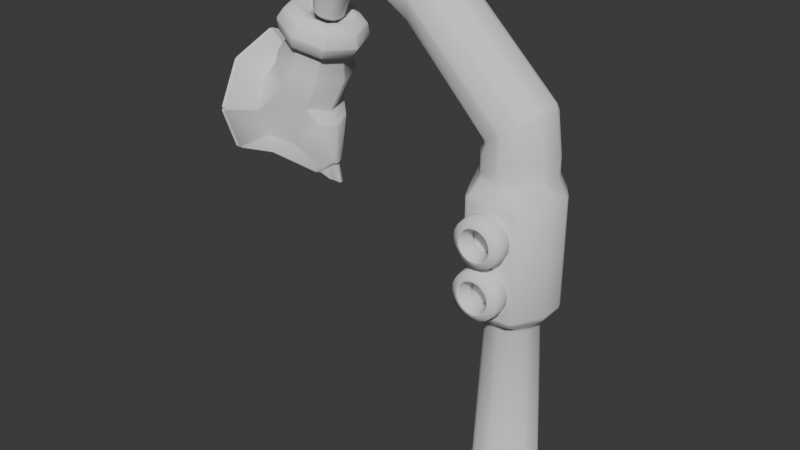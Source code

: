 # Source: FinalPlant.blend  (saved by Blender 4.4.32; exported with 4.5.12 LTS)
import bpy
from mathutils import Matrix  # noqa: F401  (used for matrix-valued properties, if any)

bpy.ops.wm.read_factory_settings(use_empty=True)
scene = bpy.context.scene
scene.name = 'Scene'

# ---- collections
col_collection = bpy.data.collections.new('Collection'); scene.collection.children.link(col_collection)

# ---- world
world_world = bpy.data.worlds.new('World'); scene.world = world_world
world_world.use_nodes = True; world_world.node_tree.nodes.clear()
_N = world_world.node_tree.nodes; _L = world_world.node_tree.links
n0 = _N.new('ShaderNodeOutputWorld'); n0.name = 'World Output'; n0.location = (300, 300)
n1 = _N.new('ShaderNodeBackground'); n1.name = 'Background'; n1.location = (10, 300)
n1.inputs[0].default_value = (0.05088, 0.05088, 0.05088, 1.0)
_L.new(n1.outputs[0], n0.inputs[0])
n0.is_active_output = True
world_world.color = (0.05088, 0.05088, 0.05088)
world_world.sun_shadow_jitter_overblur = 0.0

# ---- meshes
me_torus = bpy.data.meshes.new('Torus')
me_torus.from_pydata([(1.164, 1.048, 4.907), (1.128, 1.26, 4.907), (0.9614, 1.321, 4.907), (0.868, 1.048, 4.907), (0.9614, 0.7743, 4.907), (1.128, 0.8359, 4.907), (1.137, 1.048, 4.738), (1.103, 1.26, 4.749), (0.9444, 1.321, 4.8), (0.8556, 1.048, 4.829), (0.9444, 0.7743, 4.8), (1.103, 0.8359, 4.749), (1.059, 1.048, 4.585), (1.03, 1.26, 4.606), (0.8953, 1.321, 4.704), (0.8197, 1.048, 4.759), (0.8953, 0.7743, 4.704), (1.03, 0.8359, 4.606), (0.9375, 1.048, 4.464), (0.9166, 1.26, 4.492), (0.8187, 1.321, 4.627), (0.7638, 1.048, 4.703), (0.8187, 0.7743, 4.627), (0.9166, 0.8359, 4.492), (0.7846, 1.048, 4.386), (0.7737, 1.26, 4.42), (0.7222, 1.321, 4.578), (0.6933, 1.048, 4.667), (0.7222, 0.7743, 4.578), (0.7737, 0.8359, 4.42), (0.6152, 1.048, 4.359), (0.6152, 1.26, 4.394), (0.6152, 1.321, 4.561), (0.6152, 1.048, 4.655), (0.6152, 0.7743, 4.561), (0.6152, 0.8359, 4.394), (0.4457, 1.048, 4.386), (0.4567, 1.26, 4.42), (0.5082, 1.321, 4.578), (0.5371, 1.048, 4.667), (0.5082, 0.7743, 4.578), (0.4567, 0.8359, 4.42), (0.2929, 1.048, 4.464), (0.3137, 1.26, 4.492), (0.4117, 1.321, 4.627), (0.4666, 1.048, 4.703), (0.4117, 0.7743, 4.627), (0.3137, 0.8359, 4.492), (0.1716, 1.048, 4.585), (0.2003, 1.26, 4.606), (0.3351, 1.321, 4.704), (0.4107, 1.048, 4.759), (0.3351, 0.7743, 4.704), (0.2003, 0.8359, 4.606), (0.09368, 1.048, 4.738), (0.1274, 1.26, 4.749), (0.2859, 1.321, 4.8), (0.3748, 1.048, 4.829), (0.2859, 0.7743, 4.8), (0.1274, 0.8359, 4.749), (0.06684, 1.048, 4.907), (0.1023, 1.26, 4.907), (0.269, 1.321, 4.907), (0.3624, 1.048, 4.907), (0.269, 0.7743, 4.907), (0.1023, 0.8359, 4.907), (0.09368, 1.048, 5.077), (0.1274, 1.26, 5.066), (0.2859, 1.321, 5.014), (0.3748, 1.048, 4.985), (0.2859, 0.7743, 5.014), (0.1274, 0.8359, 5.066), (0.1716, 1.048, 5.23), (0.2003, 1.26, 5.209), (0.3351, 1.321, 5.111), (0.4107, 1.048, 5.056), (0.3351, 0.7743, 5.111), (0.2003, 0.8359, 5.209), (0.2929, 1.048, 5.351), (0.3137, 1.26, 5.322), (0.4117, 1.321, 5.187), (0.4666, 1.048, 5.112), (0.4117, 0.7743, 5.187), (0.3137, 0.8359, 5.322), (0.4457, 1.048, 5.429), (0.4567, 1.26, 5.395), (0.5082, 1.321, 5.237), (0.5371, 1.048, 5.148), (0.5082, 0.7743, 5.237), (0.4567, 0.8359, 5.395), (0.6152, 1.048, 5.456), (0.6152, 1.26, 5.42), (0.6152, 1.321, 5.254), (0.6152, 1.048, 5.16), (0.6152, 0.7743, 5.254), (0.6152, 0.8359, 5.42), (0.7846, 1.048, 5.429), (0.7737, 1.26, 5.395), (0.7222, 1.321, 5.237), (0.6933, 1.048, 5.148), (0.7222, 0.7743, 5.237), (0.7737, 0.8359, 5.395), (0.9375, 1.048, 5.351), (0.9166, 1.26, 5.322), (0.8187, 1.321, 5.187), (0.7638, 1.048, 5.112), (0.8187, 0.7743, 5.187), (0.9166, 0.8359, 5.322), (1.059, 1.048, 5.23), (1.03, 1.26, 5.209), (0.8953, 1.321, 5.111), (0.8197, 1.048, 5.056), (0.8953, 0.7743, 5.111), (1.03, 0.8359, 5.209), (1.137, 1.048, 5.077), (1.103, 1.26, 5.066), (0.9444, 1.321, 5.014), (0.8556, 1.048, 4.985), (0.9444, 0.7743, 5.014), (1.103, 0.8359, 5.066), (0.9935, 0.7861, 4.907), (0.975, 0.7861, 4.79), (0.9212, 0.7861, 4.685), (0.8376, 0.7861, 4.601), (0.7321, 0.7861, 4.548), (0.6152, 0.7861, 4.529), (0.4983, 0.7861, 4.548), (0.3928, 0.7861, 4.601), (0.3091, 0.7861, 4.685), (0.2554, 0.7861, 4.79), (0.2369, 0.7861, 4.907), (0.2554, 0.7861, 5.024), (0.3091, 0.7861, 5.13), (0.3928, 0.7861, 5.213), (0.4983, 0.7861, 5.267), (0.6152, 0.7861, 5.286), (0.7321, 0.7861, 5.267), (0.8376, 0.7861, 5.213), (0.9212, 0.7861, 5.13), (0.975, 0.7861, 5.024), (0.9491, 0.8104, 4.907), (0.9327, 0.8104, 4.804), (0.8853, 0.8104, 4.711), (0.8114, 0.8104, 4.637), (0.7184, 0.8104, 4.59), (0.6152, 0.8104, 4.573), (0.512, 0.8104, 4.59), (0.4189, 0.8104, 4.637), (0.3451, 0.8104, 4.711), (0.2977, 0.8104, 4.804), (0.2813, 0.8104, 4.907), (0.2977, 0.8104, 5.01), (0.3451, 0.8104, 5.104), (0.4189, 0.8104, 5.177), (0.512, 0.8104, 5.225), (0.6152, 0.8104, 5.241), (0.7184, 0.8104, 5.225), (0.8114, 0.8104, 5.177), (0.8853, 0.8104, 5.104), (0.9327, 0.8104, 5.01)], [], [(6, 1, 0), (1, 7, 8, 2), (2, 8, 9, 3), (140, 141, 10, 4), (120, 121, 11, 5), (11, 0, 5), (12, 7, 6), (7, 13, 14, 8), (8, 14, 15, 9), (141, 142, 16, 10), (121, 122, 17, 11), (17, 6, 11), (18, 13, 12), (13, 19, 20, 14), (14, 20, 21, 15), (142, 143, 22, 16), (122, 123, 23, 17), (23, 12, 17), (18, 25, 19), (19, 25, 26, 20), (20, 26, 27, 21), (143, 144, 28, 22), (123, 124, 29, 23), (29, 18, 23), (30, 25, 24), (25, 31, 32, 26), (26, 32, 33, 27), (144, 145, 34, 28), (124, 125, 35, 29), (35, 24, 29), (36, 31, 30), (31, 37, 38, 32), (32, 38, 39, 33), (145, 146, 40, 34), (125, 126, 41, 35), (41, 30, 35), (36, 43, 37), (37, 43, 44, 38), (38, 44, 45, 39), (146, 147, 46, 40), (126, 127, 47, 41), (47, 36, 41), (42, 49, 43), (43, 49, 50, 44), (44, 50, 51, 45), (147, 148, 52, 46), (127, 128, 53, 47), (53, 42, 47), (54, 49, 48), (49, 55, 56, 50), (50, 56, 57, 51), (148, 149, 58, 52), (128, 129, 59, 53), (59, 48, 53), (60, 55, 54), (55, 61, 62, 56), (56, 62, 63, 57), (149, 150, 64, 58), (129, 130, 65, 59), (65, 54, 59), (66, 61, 60), (61, 67, 68, 62), (62, 68, 69, 63), (150, 151, 70, 64), (130, 131, 71, 65), (71, 60, 65), (72, 67, 66), (67, 73, 74, 68), (68, 74, 75, 69), (151, 152, 76, 70), (131, 132, 77, 71), (77, 66, 71), (78, 73, 72), (73, 79, 80, 74), (74, 80, 81, 75), (152, 153, 82, 76), (132, 133, 83, 77), (77, 78, 72), (84, 79, 78), (79, 85, 86, 80), (80, 86, 87, 81), (153, 154, 88, 82), (133, 134, 89, 83), (83, 84, 78), (90, 85, 84), (85, 91, 92, 86), (86, 92, 93, 87), (154, 155, 94, 88), (134, 135, 95, 89), (95, 84, 89), (96, 91, 90), (91, 97, 98, 92), (92, 98, 99, 93), (155, 156, 100, 94), (135, 136, 101, 95), (101, 90, 95), (102, 97, 96), (97, 103, 104, 98), (98, 104, 105, 99), (156, 157, 106, 100), (136, 137, 107, 101), (107, 96, 101), (108, 103, 102), (103, 109, 110, 104), (104, 110, 111, 105), (157, 158, 112, 106), (137, 138, 113, 107), (113, 102, 107), (114, 109, 108), (109, 115, 116, 110), (110, 116, 117, 111), (158, 159, 118, 112), (138, 139, 119, 113), (119, 108, 113), (0, 115, 114), (115, 1, 2, 116), (116, 2, 3, 117), (159, 140, 4, 118), (139, 120, 5, 119), (119, 0, 114), (6, 7, 1), (11, 6, 0), (12, 13, 7), (17, 12, 6), (18, 19, 13), (23, 18, 12), (18, 24, 25), (29, 24, 18), (30, 31, 25), (35, 30, 24), (36, 37, 31), (41, 36, 30), (36, 42, 43), (47, 42, 36), (42, 48, 49), (53, 48, 42), (54, 55, 49), (59, 54, 48), (60, 61, 55), (65, 60, 54), (66, 67, 61), (71, 66, 60), (72, 73, 67), (77, 72, 66), (78, 79, 73), (77, 83, 78), (84, 85, 79), (83, 89, 84), (90, 91, 85), (95, 90, 84), (96, 97, 91), (101, 96, 90), (102, 103, 97), (107, 102, 96), (108, 109, 103), (113, 108, 102), (114, 115, 109), (119, 114, 108), (0, 1, 115), (119, 5, 0), (118, 4, 120, 139), (112, 118, 139, 138), (106, 112, 138, 137), (100, 106, 137, 136), (94, 100, 136, 135), (88, 94, 135, 134), (82, 88, 134, 133), (76, 82, 133, 132), (70, 76, 132, 131), (64, 70, 131, 130), (58, 64, 130, 129), (52, 58, 129, 128), (46, 52, 128, 127), (40, 46, 127, 126), (34, 40, 126, 125), (28, 34, 125, 124), (22, 28, 124, 123), (16, 22, 123, 122), (10, 16, 122, 121), (4, 10, 121, 120), (117, 3, 140, 159), (111, 117, 159, 158), (105, 111, 158, 157), (99, 105, 157, 156), (93, 99, 156, 155), (87, 93, 155, 154), (81, 87, 154, 153), (75, 81, 153, 152), (69, 75, 152, 151), (63, 69, 151, 150), (57, 63, 150, 149), (51, 57, 149, 148), (45, 51, 148, 147), (39, 45, 147, 146), (33, 39, 146, 145), (27, 33, 145, 144), (21, 27, 144, 143), (15, 21, 143, 142), (9, 15, 142, 141), (3, 9, 141, 140)])
me_torus.polygons.foreach_set('use_smooth', [True] * 200)
_uv = me_torus.uv_layers.new(name='UVMap')
_uv.uv.foreach_set('vector', [0.6, 0.5, 0.55, 0.6667, 0.55, 0.5, 0.55, 0.6667, 0.6, 0.6667, 0.6, 0.8333, 0.55, 0.8333, 0.55, 0.8333, 0.6, 0.8333, 0.6, 1.0, 0.55, 1.0, 0.55, 0.1447, 0.6, 0.1447, 0.6, 0.1667, 0.55, 0.1667, 0.55, 0.1988, 0.6, 0.1988, 0.6, 0.3333, 0.55, 0.3333, 0.6, 0.3333, 0.55, 0.5, 0.55, 0.3333, 0.65, 0.5, 0.6, 0.6667, 0.6, 0.5, 0.6, 0.6667, 0.65, 0.6667, 0.65, 0.8333, 0.6, 0.8333, 0.6, 0.8333, 0.65, 0.8333, 0.65, 1.0, 0.6, 1.0, 0.6, 0.1447, 0.65, 0.1447, 0.65, 0.1667, 0.6, 0.1667, 0.6, 0.1988, 0.65, 0.1988, 0.65, 0.3333, 0.6, 0.3333, 0.65, 0.3333, 0.6, 0.5, 0.6, 0.3333, 0.7, 0.5, 0.65, 0.6667, 0.65, 0.5, 0.65, 0.6667, 0.7, 0.6667, 0.7, 0.8333, 0.65, 0.8333, 0.65, 0.8333, 0.7, 0.8333, 0.7, 1.0, 0.65, 1.0, 0.65, 0.1447, 0.7, 0.1447, 0.7, 0.1667, 0.65, 0.1667, 0.65, 0.1988, 0.7, 0.1988, 0.7, 0.3333, 0.65, 0.3333, 0.7, 0.3333, 0.65, 0.5, 0.65, 0.3333, 0.7, 0.5, 0.75, 0.6667, 0.7, 0.6667, 0.7, 0.6667, 0.75, 0.6667, 0.75, 0.8333, 0.7, 0.8333, 0.7, 0.8333, 0.75, 0.8333, 0.75, 1.0, 0.7, 1.0, 0.7, 0.1447, 0.75, 0.1447, 0.75, 0.1667, 0.7, 0.1667, 0.7, 0.1988, 0.75, 0.1988, 0.75, 0.3333, 0.7, 0.3333, 0.75, 0.3333, 0.7, 0.5, 0.7, 0.3333, 0.8, 0.5, 0.75, 0.6667, 0.75, 0.5, 0.75, 0.6667, 0.8, 0.6667, 0.8, 0.8333, 0.75, 0.8333, 0.75, 0.8333, 0.8, 0.8333, 0.8, 1.0, 0.75, 1.0, 0.75, 0.1447, 0.8, 0.1447, 0.8, 0.1667, 0.75, 0.1667, 0.75, 0.1988, 0.8, 0.1988, 0.8, 0.3333, 0.75, 0.3333, 0.8, 0.3333, 0.75, 0.5, 0.75, 0.3333, 0.85, 0.5, 0.8, 0.6667, 0.8, 0.5, 0.8, 0.6667, 0.85, 0.6667, 0.85, 0.8333, 0.8, 0.8333, 0.8, 0.8333, 0.85, 0.8333, 0.85, 1.0, 0.8, 1.0, 0.8, 0.1447, 0.85, 0.1447, 0.85, 0.1667, 0.8, 0.1667, 0.8, 0.1988, 0.85, 0.1988, 0.85, 0.3333, 0.8, 0.3333, 0.85, 0.3333, 0.8, 0.5, 0.8, 0.3333, 0.85, 0.5, 0.9, 0.6667, 0.85, 0.6667, 0.85, 0.6667, 0.9, 0.6667, 0.9, 0.8333, 0.85, 0.8333, 0.85, 0.8333, 0.9, 0.8333, 0.9, 1.0, 0.85, 1.0, 0.85, 0.1447, 0.9, 0.1447, 0.9, 0.1667, 0.85, 0.1667, 0.85, 0.1988, 0.9, 0.1988, 0.9, 0.3333, 0.85, 0.3333, 0.9, 0.3333, 0.85, 0.5, 0.85, 0.3333, 0.9, 0.5, 0.95, 0.6667, 0.9, 0.6667, 0.9, 0.6667, 0.95, 0.6667, 0.95, 0.8333, 0.9, 0.8333, 0.9, 0.8333, 0.95, 0.8333, 0.95, 1.0, 0.9, 1.0, 0.9, 0.1447, 0.95, 0.1447, 0.95, 0.1667, 0.9, 0.1667, 0.9, 0.1988, 0.95, 0.1988, 0.95, 0.3333, 0.9, 0.3333, 0.95, 0.3333, 0.9, 0.5, 0.9, 0.3333, 1.0, 0.5, 0.95, 0.6667, 0.95, 0.5, 0.95, 0.6667, 1.0, 0.6667, 1.0, 0.8333, 0.95, 0.8333, 0.95, 0.8333, 1.0, 0.8333, 1.0, 1.0, 0.95, 1.0, 0.95, 0.1447, 1.0, 0.1447, 1.0, 0.1667, 0.95, 0.1667, 0.95, 0.1988, 1.0, 0.1988, 1.0, 0.3333, 0.95, 0.3333, 1.0, 0.3333, 0.95, 0.5, 0.95, 0.3333, 0.05, 0.5, 2.22e-16, 0.6667, 2.22e-16, 0.5, 2.22e-16, 0.6667, 0.05, 0.6667, 0.05, 0.8333, 2.22e-16, 0.8333, 2.22e-16, 0.8333, 0.05, 0.8333, 0.05, 1.0, 2.22e-16, 1.0, 2.22e-16, 0.1447, 0.05, 0.1447, 0.05, 0.1667, 2.22e-16, 0.1667, 2.22e-16, 0.1988, 0.05, 0.1988, 0.05, 0.3333, 2.22e-16, 0.3333, 0.05, 0.3333, 2.22e-16, 0.5, 2.22e-16, 0.3333, 0.1, 0.5, 0.05, 0.6667, 0.05, 0.5, 0.05, 0.6667, 0.1, 0.6667, 0.1, 0.8333, 0.05, 0.8333, 0.05, 0.8333, 0.1, 0.8333, 0.1, 1.0, 0.05, 1.0, 0.05, 0.1447, 0.1, 0.1447, 0.1, 0.1667, 0.05, 0.1667, 0.05, 0.1988, 0.1, 0.1988, 0.1, 0.3333, 0.05, 0.3333, 0.1, 0.3333, 0.05, 0.5, 0.05, 0.3333, 0.15, 0.5, 0.1, 0.6667, 0.1, 0.5, 0.1, 0.6667, 0.15, 0.6667, 0.15, 0.8333, 0.1, 0.8333, 0.1, 0.8333, 0.15, 0.8333, 0.15, 1.0, 0.1, 1.0, 0.1, 0.1447, 0.15, 0.1447, 0.15, 0.1667, 0.1, 0.1667, 0.1, 0.1988, 0.15, 0.1988, 0.15, 0.3333, 0.1, 0.3333, 0.15, 0.3333, 0.1, 0.5, 0.1, 0.3333, 0.2, 0.5, 0.15, 0.6667, 0.15, 0.5, 0.15, 0.6667, 0.2, 0.6667, 0.2, 0.8333, 0.15, 0.8333, 0.15, 0.8333, 0.2, 0.8333, 0.2, 1.0, 0.15, 1.0, 0.15, 0.1447, 0.2, 0.1447, 0.2, 0.1667, 0.15, 0.1667, 0.15, 0.1988, 0.2, 0.1988, 0.2, 0.3333, 0.15, 0.3333, 0.15, 0.3333, 0.2, 0.5, 0.15, 0.5, 0.25, 0.5, 0.2, 0.6667, 0.2, 0.5, 0.2, 0.6667, 0.25, 0.6667, 0.25, 0.8333, 0.2, 0.8333, 0.2, 0.8333, 0.25, 0.8333, 0.25, 1.0, 0.2, 1.0, 0.2, 0.1447, 0.25, 0.1447, 0.25, 0.1667, 0.2, 0.1667, 0.2, 0.1988, 0.25, 0.1988, 0.25, 0.3333, 0.2, 0.3333, 0.2, 0.3333, 0.25, 0.5, 0.2, 0.5, 0.3, 0.5, 0.25, 0.6667, 0.25, 0.5, 0.25, 0.6667, 0.3, 0.6667, 0.3, 0.8333, 0.25, 0.8333, 0.25, 0.8333, 0.3, 0.8333, 0.3, 1.0, 0.25, 1.0, 0.25, 0.1447, 0.3, 0.1447, 0.3, 0.1667, 0.25, 0.1667, 0.25, 0.1988, 0.3, 0.1988, 0.3, 0.3333, 0.25, 0.3333, 0.3, 0.3333, 0.25, 0.5, 0.25, 0.3333, 0.35, 0.5, 0.3, 0.6667, 0.3, 0.5, 0.3, 0.6667, 0.35, 0.6667, 0.35, 0.8333, 0.3, 0.8333, 0.3, 0.8333, 0.35, 0.8333, 0.35, 1.0, 0.3, 1.0, 0.3, 0.1447, 0.35, 0.1447, 0.35, 0.1667, 0.3, 0.1667, 0.3, 0.1988, 0.35, 0.1988, 0.35, 0.3333, 0.3, 0.3333, 0.35, 0.3333, 0.3, 0.5, 0.3, 0.3333, 0.4, 0.5, 0.35, 0.6667, 0.35, 0.5, 0.35, 0.6667, 0.4, 0.6667, 0.4, 0.8333, 0.35, 0.8333, 0.35, 0.8333, 0.4, 0.8333, 0.4, 1.0, 0.35, 1.0, 0.35, 0.1447, 0.4, 0.1447, 0.4, 0.1667, 0.35, 0.1667, 0.35, 0.1988, 0.4, 0.1988, 0.4, 0.3333, 0.35, 0.3333, 0.4, 0.3333, 0.35, 0.5, 0.35, 0.3333, 0.45, 0.5, 0.4, 0.6667, 0.4, 0.5, 0.4, 0.6667, 0.45, 0.6667, 0.45, 0.8333, 0.4, 0.8333, 0.4, 0.8333, 0.45, 0.8333, 0.45, 1.0, 0.4, 1.0, 0.4, 0.1447, 0.45, 0.1447, 0.45, 0.1667, 0.4, 0.1667, 0.4, 0.1988, 0.45, 0.1988, 0.45, 0.3333, 0.4, 0.3333, 0.45, 0.3333, 0.4, 0.5, 0.4, 0.3333, 0.5, 0.5, 0.45, 0.6667, 0.45, 0.5, 0.45, 0.6667, 0.5, 0.6667, 0.5, 0.8333, 0.45, 0.8333, 0.45, 0.8333, 0.5, 0.8333, 0.5, 1.0, 0.45, 1.0, 0.45, 0.1447, 0.5, 0.1447, 0.5, 0.1667, 0.45, 0.1667, 0.45, 0.1988, 0.5, 0.1988, 0.5, 0.3333, 0.45, 0.3333, 0.5, 0.3333, 0.45, 0.5, 0.45, 0.3333, 0.55, 0.5, 0.5, 0.6667, 0.5, 0.5, 0.5, 0.6667, 0.55, 0.6667, 0.55, 0.8333, 0.5, 0.8333, 0.5, 0.8333, 0.55, 0.8333, 0.55, 1.0, 0.5, 1.0, 0.5, 0.1447, 0.55, 0.1447, 0.55, 0.1667, 0.5, 0.1667, 0.5, 0.1988, 0.55, 0.1988, 0.55, 0.3333, 0.5, 0.3333, 0.5, 0.3333, 0.55, 0.5, 0.5, 0.5, 0.6, 0.5, 0.6, 0.6667, 0.55, 0.6667, 0.6, 0.3333, 0.6, 0.5, 0.55, 0.5, 0.65, 0.5, 0.65, 0.6667, 0.6, 0.6667, 0.65, 0.3333, 0.65, 0.5, 0.6, 0.5, 0.7, 0.5, 0.7, 0.6667, 0.65, 0.6667, 0.7, 0.3333, 0.7, 0.5, 0.65, 0.5, 0.7, 0.5, 0.75, 0.5, 0.75, 0.6667, 0.75, 0.3333, 0.75, 0.5, 0.7, 0.5, 0.8, 0.5, 0.8, 0.6667, 0.75, 0.6667, 0.8, 0.3333, 0.8, 0.5, 0.75, 0.5, 0.85, 0.5, 0.85, 0.6667, 0.8, 0.6667, 0.85, 0.3333, 0.85, 0.5, 0.8, 0.5, 0.85, 0.5, 0.9, 0.5, 0.9, 0.6667, 0.9, 0.3333, 0.9, 0.5, 0.85, 0.5, 0.9, 0.5, 0.95, 0.5, 0.95, 0.6667, 0.95, 0.3333, 0.95, 0.5, 0.9, 0.5, 1.0, 0.5, 1.0, 0.6667, 0.95, 0.6667, 1.0, 0.3333, 1.0, 0.5, 0.95, 0.5, 0.05, 0.5, 0.05, 0.6667, 2.22e-16, 0.6667, 0.05, 0.3333, 0.05, 0.5, 2.22e-16, 0.5, 0.1, 0.5, 0.1, 0.6667, 0.05, 0.6667, 0.1, 0.3333, 0.1, 0.5, 0.05, 0.5, 0.15, 0.5, 0.15, 0.6667, 0.1, 0.6667, 0.15, 0.3333, 0.15, 0.5, 0.1, 0.5, 0.2, 0.5, 0.2, 0.6667, 0.15, 0.6667, 0.15, 0.3333, 0.2, 0.3333, 0.2, 0.5, 0.25, 0.5, 0.25, 0.6667, 0.2, 0.6667, 0.2, 0.3333, 0.25, 0.3333, 0.25, 0.5, 0.3, 0.5, 0.3, 0.6667, 0.25, 0.6667, 0.3, 0.3333, 0.3, 0.5, 0.25, 0.5, 0.35, 0.5, 0.35, 0.6667, 0.3, 0.6667, 0.35, 0.3333, 0.35, 0.5, 0.3, 0.5, 0.4, 0.5, 0.4, 0.6667, 0.35, 0.6667, 0.4, 0.3333, 0.4, 0.5, 0.35, 0.5, 0.45, 0.5, 0.45, 0.6667, 0.4, 0.6667, 0.45, 0.3333, 0.45, 0.5, 0.4, 0.5, 0.5, 0.5, 0.5, 0.6667, 0.45, 0.6667, 0.5, 0.3333, 0.5, 0.5, 0.45, 0.5, 0.55, 0.5, 0.55, 0.6667, 0.5, 0.6667, 0.5, 0.3333, 0.55, 0.3333, 0.55, 0.5, 0.5, 0.1667, 0.55, 0.1667, 0.55, 0.1988, 0.5, 0.1988, 0.45, 0.1667, 0.5, 0.1667, 0.5, 0.1988, 0.45, 0.1988, 0.4, 0.1667, 0.45, 0.1667, 0.45, 0.1988, 0.4, 0.1988, 0.35, 0.1667, 0.4, 0.1667, 0.4, 0.1988, 0.35, 0.1988, 0.3, 0.1667, 0.35, 0.1667, 0.35, 0.1988, 0.3, 0.1988, 0.25, 0.1667, 0.3, 0.1667, 0.3, 0.1988, 0.25, 0.1988, 0.2, 0.1667, 0.25, 0.1667, 0.25, 0.1988, 0.2, 0.1988, 0.15, 0.1667, 0.2, 0.1667, 0.2, 0.1988, 0.15, 0.1988, 0.1, 0.1667, 0.15, 0.1667, 0.15, 0.1988, 0.1, 0.1988, 0.05, 0.1667, 0.1, 0.1667, 0.1, 0.1988, 0.05, 0.1988, 2.22e-16, 0.1667, 0.05, 0.1667, 0.05, 0.1988, 2.22e-16, 0.1988, 0.95, 0.1667, 1.0, 0.1667, 1.0, 0.1988, 0.95, 0.1988, 0.9, 0.1667, 0.95, 0.1667, 0.95, 0.1988, 0.9, 0.1988, 0.85, 0.1667, 0.9, 0.1667, 0.9, 0.1988, 0.85, 0.1988, 0.8, 0.1667, 0.85, 0.1667, 0.85, 0.1988, 0.8, 0.1988, 0.75, 0.1667, 0.8, 0.1667, 0.8, 0.1988, 0.75, 0.1988, 0.7, 0.1667, 0.75, 0.1667, 0.75, 0.1988, 0.7, 0.1988, 0.65, 0.1667, 0.7, 0.1667, 0.7, 0.1988, 0.65, 0.1988, 0.6, 0.1667, 0.65, 0.1667, 0.65, 0.1988, 0.6, 0.1988, 0.55, 0.1667, 0.6, 0.1667, 0.6, 0.1988, 0.55, 0.1988, 0.5, -1.11e-16, 0.55, -1.11e-16, 0.55, 0.1447, 0.5, 0.1447, 0.45, -1.11e-16, 0.5, -1.11e-16, 0.5, 0.1447, 0.45, 0.1447, 0.4, -1.11e-16, 0.45, -1.11e-16, 0.45, 0.1447, 0.4, 0.1447, 0.35, -1.11e-16, 0.4, -1.11e-16, 0.4, 0.1447, 0.35, 0.1447, 0.3, -1.11e-16, 0.35, -1.11e-16, 0.35, 0.1447, 0.3, 0.1447, 0.25, -1.11e-16, 0.3, -1.11e-16, 0.3, 0.1447, 0.25, 0.1447, 0.2, -1.11e-16, 0.25, -1.11e-16, 0.25, 0.1447, 0.2, 0.1447, 0.15, -1.11e-16, 0.2, -1.11e-16, 0.2, 0.1447, 0.15, 0.1447, 0.1, -1.11e-16, 0.15, -1.11e-16, 0.15, 0.1447, 0.1, 0.1447, 0.05, -1.11e-16, 0.1, -1.11e-16, 0.1, 0.1447, 0.05, 0.1447, 2.22e-16, -1.11e-16, 0.05, -1.11e-16, 0.05, 0.1447, 2.22e-16, 0.1447, 0.95, -1.11e-16, 1.0, -1.11e-16, 1.0, 0.1447, 0.95, 0.1447, 0.9, -1.11e-16, 0.95, -1.11e-16, 0.95, 0.1447, 0.9, 0.1447, 0.85, -1.11e-16, 0.9, -1.11e-16, 0.9, 0.1447, 0.85, 0.1447, 0.8, -1.11e-16, 0.85, -1.11e-16, 0.85, 0.1447, 0.8, 0.1447, 0.75, -1.11e-16, 0.8, -1.11e-16, 0.8, 0.1447, 0.75, 0.1447, 0.7, -1.11e-16, 0.75, -1.11e-16, 0.75, 0.1447, 0.7, 0.1447, 0.65, -1.11e-16, 0.7, -1.11e-16, 0.7, 0.1447, 0.65, 0.1447, 0.6, -1.11e-16, 0.65, -1.11e-16, 0.65, 0.1447, 0.6, 0.1447, 0.55, -1.11e-16, 0.6, -1.11e-16, 0.6, 0.1447, 0.55, 0.1447])
me_torus.update()
me_torus_001 = bpy.data.meshes.new('Torus.001')
me_torus_001.from_pydata([(1.164, 1.048, 6.03), (1.128, 1.26, 6.03), (0.9614, 1.321, 6.03), (0.868, 1.048, 6.03), (0.9614, 0.7743, 6.03), (1.128, 0.8359, 6.03), (1.137, 1.048, 5.861), (1.103, 1.26, 5.872), (0.9444, 1.321, 5.923), (0.8556, 1.048, 5.952), (0.9444, 0.7743, 5.923), (1.103, 0.8359, 5.872), (1.059, 1.048, 5.708), (1.03, 1.26, 5.729), (0.8953, 1.321, 5.827), (0.8197, 1.048, 5.882), (0.8953, 0.7743, 5.827), (1.03, 0.8359, 5.729), (0.9375, 1.048, 5.587), (0.9166, 1.26, 5.615), (0.8187, 1.321, 5.75), (0.7638, 1.048, 5.826), (0.8187, 0.7743, 5.75), (0.9166, 0.8359, 5.615), (0.7846, 1.048, 5.509), (0.7737, 1.26, 5.543), (0.7222, 1.321, 5.701), (0.6933, 1.048, 5.79), (0.7222, 0.7743, 5.701), (0.7737, 0.8359, 5.543), (0.6152, 1.048, 5.482), (0.6152, 1.26, 5.517), (0.6152, 1.321, 5.684), (0.6152, 1.048, 5.778), (0.6152, 0.7743, 5.684), (0.6152, 0.8359, 5.517), (0.4457, 1.048, 5.509), (0.4567, 1.26, 5.543), (0.5082, 1.321, 5.701), (0.5371, 1.048, 5.79), (0.5082, 0.7743, 5.701), (0.4567, 0.8359, 5.543), (0.2929, 1.048, 5.587), (0.3137, 1.26, 5.615), (0.4117, 1.321, 5.75), (0.4666, 1.048, 5.826), (0.4117, 0.7743, 5.75), (0.3137, 0.8359, 5.615), (0.1716, 1.048, 5.708), (0.2003, 1.26, 5.729), (0.3351, 1.321, 5.827), (0.4107, 1.048, 5.882), (0.3351, 0.7743, 5.827), (0.2003, 0.8359, 5.729), (0.09368, 1.048, 5.861), (0.1274, 1.26, 5.872), (0.2859, 1.321, 5.923), (0.3748, 1.048, 5.952), (0.2859, 0.7743, 5.923), (0.1274, 0.8359, 5.872), (0.06684, 1.048, 6.03), (0.1023, 1.26, 6.03), (0.269, 1.321, 6.03), (0.3624, 1.048, 6.03), (0.269, 0.7743, 6.03), (0.1023, 0.8359, 6.03), (0.09368, 1.048, 6.2), (0.1274, 1.26, 6.189), (0.2859, 1.321, 6.137), (0.3748, 1.048, 6.108), (0.2859, 0.7743, 6.137), (0.1274, 0.8359, 6.189), (0.1716, 1.048, 6.353), (0.2003, 1.26, 6.332), (0.3351, 1.321, 6.234), (0.4107, 1.048, 6.179), (0.3351, 0.7743, 6.234), (0.2003, 0.8359, 6.332), (0.2929, 1.048, 6.474), (0.3137, 1.26, 6.445), (0.4117, 1.321, 6.31), (0.4666, 1.048, 6.235), (0.4117, 0.7743, 6.31), (0.3137, 0.8359, 6.445), (0.4457, 1.048, 6.552), (0.4567, 1.26, 6.518), (0.5082, 1.321, 6.36), (0.5371, 1.048, 6.271), (0.5082, 0.7743, 6.36), (0.4567, 0.8359, 6.518), (0.6152, 1.048, 6.579), (0.6152, 1.26, 6.543), (0.6152, 1.321, 6.377), (0.6152, 1.048, 6.283), (0.6152, 0.7743, 6.377), (0.6152, 0.8359, 6.543), (0.7846, 1.048, 6.552), (0.7737, 1.26, 6.518), (0.7222, 1.321, 6.36), (0.6933, 1.048, 6.271), (0.7222, 0.7743, 6.36), (0.7737, 0.8359, 6.518), (0.9375, 1.048, 6.474), (0.9166, 1.26, 6.445), (0.8187, 1.321, 6.31), (0.7638, 1.048, 6.235), (0.8187, 0.7743, 6.31), (0.9166, 0.8359, 6.445), (1.059, 1.048, 6.353), (1.03, 1.26, 6.332), (0.8953, 1.321, 6.234), (0.8197, 1.048, 6.179), (0.8953, 0.7743, 6.234), (1.03, 0.8359, 6.332), (1.137, 1.048, 6.2), (1.103, 1.26, 6.189), (0.9444, 1.321, 6.137), (0.8556, 1.048, 6.108), (0.9444, 0.7743, 6.137), (1.103, 0.8359, 6.189), (0.9789, 0.7807, 6.03), (0.9611, 0.7807, 5.918), (0.9094, 0.7807, 5.817), (0.829, 0.7807, 5.736), (0.7276, 0.7807, 5.684), (0.6152, 0.7807, 5.667), (0.5028, 0.7807, 5.684), (0.4014, 0.7807, 5.736), (0.3209, 0.7807, 5.817), (0.2693, 0.7807, 5.918), (0.2515, 0.7807, 6.03), (0.2693, 0.7807, 6.143), (0.3209, 0.7807, 6.244), (0.4014, 0.7807, 6.325), (0.5028, 0.7807, 6.376), (0.6152, 0.7807, 6.394), (0.7276, 0.7807, 6.376), (0.829, 0.7807, 6.325), (0.9094, 0.7807, 6.244), (0.9611, 0.7807, 6.143), (0.9577, 0.7851, 6.03), (0.9409, 0.7851, 5.924), (0.8923, 0.7851, 5.829), (0.8165, 0.7851, 5.753), (0.721, 0.7851, 5.705), (0.6152, 0.7851, 5.688), (0.5094, 0.7851, 5.705), (0.4139, 0.7851, 5.753), (0.3381, 0.7851, 5.829), (0.2895, 0.7851, 5.924), (0.2727, 0.7851, 6.03), (0.2895, 0.7851, 6.136), (0.3381, 0.7851, 6.232), (0.4139, 0.7851, 6.307), (0.5094, 0.7851, 6.356), (0.6152, 0.7851, 6.373), (0.721, 0.7851, 6.356), (0.8165, 0.7851, 6.307), (0.8923, 0.7851, 6.232), (0.9409, 0.7851, 6.136)], [], [(6, 1, 0), (1, 7, 8, 2), (2, 8, 9, 3), (140, 141, 10, 4), (120, 121, 11, 5), (11, 0, 5), (12, 7, 6), (7, 13, 14, 8), (8, 14, 15, 9), (141, 142, 16, 10), (121, 122, 17, 11), (17, 6, 11), (18, 13, 12), (13, 19, 20, 14), (14, 20, 21, 15), (142, 143, 22, 16), (122, 123, 23, 17), (23, 12, 17), (18, 25, 19), (19, 25, 26, 20), (20, 26, 27, 21), (143, 144, 28, 22), (123, 124, 29, 23), (29, 18, 23), (30, 25, 24), (25, 31, 32, 26), (26, 32, 33, 27), (144, 145, 34, 28), (124, 125, 35, 29), (35, 24, 29), (36, 31, 30), (31, 37, 38, 32), (32, 38, 39, 33), (145, 146, 40, 34), (125, 126, 41, 35), (41, 30, 35), (36, 43, 37), (37, 43, 44, 38), (38, 44, 45, 39), (146, 147, 46, 40), (126, 127, 47, 41), (47, 36, 41), (42, 49, 43), (43, 49, 50, 44), (44, 50, 51, 45), (147, 148, 52, 46), (127, 128, 53, 47), (53, 42, 47), (54, 49, 48), (49, 55, 56, 50), (50, 56, 57, 51), (148, 149, 58, 52), (128, 129, 59, 53), (59, 48, 53), (60, 55, 54), (55, 61, 62, 56), (56, 62, 63, 57), (149, 150, 64, 58), (129, 130, 65, 59), (65, 54, 59), (66, 61, 60), (61, 67, 68, 62), (62, 68, 69, 63), (150, 151, 70, 64), (130, 131, 71, 65), (71, 60, 65), (72, 67, 66), (67, 73, 74, 68), (68, 74, 75, 69), (151, 152, 76, 70), (131, 132, 77, 71), (77, 66, 71), (78, 73, 72), (73, 79, 80, 74), (74, 80, 81, 75), (152, 153, 82, 76), (132, 133, 83, 77), (77, 78, 72), (84, 79, 78), (79, 85, 86, 80), (80, 86, 87, 81), (153, 154, 88, 82), (133, 134, 89, 83), (83, 84, 78), (90, 85, 84), (85, 91, 92, 86), (86, 92, 93, 87), (154, 155, 94, 88), (134, 135, 95, 89), (95, 84, 89), (96, 91, 90), (91, 97, 98, 92), (92, 98, 99, 93), (155, 156, 100, 94), (135, 136, 101, 95), (101, 90, 95), (102, 97, 96), (97, 103, 104, 98), (98, 104, 105, 99), (156, 157, 106, 100), (136, 137, 107, 101), (107, 96, 101), (108, 103, 102), (103, 109, 110, 104), (104, 110, 111, 105), (157, 158, 112, 106), (137, 138, 113, 107), (113, 102, 107), (114, 109, 108), (109, 115, 116, 110), (110, 116, 117, 111), (158, 159, 118, 112), (138, 139, 119, 113), (119, 108, 113), (0, 115, 114), (115, 1, 2, 116), (116, 2, 3, 117), (159, 140, 4, 118), (139, 120, 5, 119), (119, 0, 114), (6, 7, 1), (11, 6, 0), (12, 13, 7), (17, 12, 6), (18, 19, 13), (23, 18, 12), (18, 24, 25), (29, 24, 18), (30, 31, 25), (35, 30, 24), (36, 37, 31), (41, 36, 30), (36, 42, 43), (47, 42, 36), (42, 48, 49), (53, 48, 42), (54, 55, 49), (59, 54, 48), (60, 61, 55), (65, 60, 54), (66, 67, 61), (71, 66, 60), (72, 73, 67), (77, 72, 66), (78, 79, 73), (77, 83, 78), (84, 85, 79), (83, 89, 84), (90, 91, 85), (95, 90, 84), (96, 97, 91), (101, 96, 90), (102, 103, 97), (107, 102, 96), (108, 109, 103), (113, 108, 102), (114, 115, 109), (119, 114, 108), (0, 1, 115), (119, 5, 0), (118, 4, 120, 139), (112, 118, 139, 138), (106, 112, 138, 137), (100, 106, 137, 136), (94, 100, 136, 135), (88, 94, 135, 134), (82, 88, 134, 133), (76, 82, 133, 132), (70, 76, 132, 131), (64, 70, 131, 130), (58, 64, 130, 129), (52, 58, 129, 128), (46, 52, 128, 127), (40, 46, 127, 126), (34, 40, 126, 125), (28, 34, 125, 124), (22, 28, 124, 123), (16, 22, 123, 122), (10, 16, 122, 121), (4, 10, 121, 120), (117, 3, 140, 159), (111, 117, 159, 158), (105, 111, 158, 157), (99, 105, 157, 156), (93, 99, 156, 155), (87, 93, 155, 154), (81, 87, 154, 153), (75, 81, 153, 152), (69, 75, 152, 151), (63, 69, 151, 150), (57, 63, 150, 149), (51, 57, 149, 148), (45, 51, 148, 147), (39, 45, 147, 146), (33, 39, 146, 145), (27, 33, 145, 144), (21, 27, 144, 143), (15, 21, 143, 142), (9, 15, 142, 141), (3, 9, 141, 140)])
me_torus_001.polygons.foreach_set('use_smooth', [True] * 200)
_uv = me_torus_001.uv_layers.new(name='UVMap')
_uv.uv.foreach_set('vector', [0.6, 0.5, 0.55, 0.6667, 0.55, 0.5, 0.55, 0.6667, 0.6, 0.6667, 0.6, 0.8333, 0.55, 0.8333, 0.55, 0.8333, 0.6, 0.8333, 0.6, 1.0, 0.55, 1.0, 0.55, 0.1601, 0.6, 0.1601, 0.6, 0.1667, 0.55, 0.1667, 0.55, 0.1842, 0.6, 0.1842, 0.6, 0.3333, 0.55, 0.3333, 0.6, 0.3333, 0.55, 0.5, 0.55, 0.3333, 0.65, 0.5, 0.6, 0.6667, 0.6, 0.5, 0.6, 0.6667, 0.65, 0.6667, 0.65, 0.8333, 0.6, 0.8333, 0.6, 0.8333, 0.65, 0.8333, 0.65, 1.0, 0.6, 1.0, 0.6, 0.1601, 0.65, 0.1601, 0.65, 0.1667, 0.6, 0.1667, 0.6, 0.1842, 0.65, 0.1842, 0.65, 0.3333, 0.6, 0.3333, 0.65, 0.3333, 0.6, 0.5, 0.6, 0.3333, 0.7, 0.5, 0.65, 0.6667, 0.65, 0.5, 0.65, 0.6667, 0.7, 0.6667, 0.7, 0.8333, 0.65, 0.8333, 0.65, 0.8333, 0.7, 0.8333, 0.7, 1.0, 0.65, 1.0, 0.65, 0.1601, 0.7, 0.1601, 0.7, 0.1667, 0.65, 0.1667, 0.65, 0.1842, 0.7, 0.1842, 0.7, 0.3333, 0.65, 0.3333, 0.7, 0.3333, 0.65, 0.5, 0.65, 0.3333, 0.7, 0.5, 0.75, 0.6667, 0.7, 0.6667, 0.7, 0.6667, 0.75, 0.6667, 0.75, 0.8333, 0.7, 0.8333, 0.7, 0.8333, 0.75, 0.8333, 0.75, 1.0, 0.7, 1.0, 0.7, 0.1601, 0.75, 0.1601, 0.75, 0.1667, 0.7, 0.1667, 0.7, 0.1842, 0.75, 0.1842, 0.75, 0.3333, 0.7, 0.3333, 0.75, 0.3333, 0.7, 0.5, 0.7, 0.3333, 0.8, 0.5, 0.75, 0.6667, 0.75, 0.5, 0.75, 0.6667, 0.8, 0.6667, 0.8, 0.8333, 0.75, 0.8333, 0.75, 0.8333, 0.8, 0.8333, 0.8, 1.0, 0.75, 1.0, 0.75, 0.1601, 0.8, 0.1601, 0.8, 0.1667, 0.75, 0.1667, 0.75, 0.1842, 0.8, 0.1842, 0.8, 0.3333, 0.75, 0.3333, 0.8, 0.3333, 0.75, 0.5, 0.75, 0.3333, 0.85, 0.5, 0.8, 0.6667, 0.8, 0.5, 0.8, 0.6667, 0.85, 0.6667, 0.85, 0.8333, 0.8, 0.8333, 0.8, 0.8333, 0.85, 0.8333, 0.85, 1.0, 0.8, 1.0, 0.8, 0.1601, 0.85, 0.1601, 0.85, 0.1667, 0.8, 0.1667, 0.8, 0.1842, 0.85, 0.1842, 0.85, 0.3333, 0.8, 0.3333, 0.85, 0.3333, 0.8, 0.5, 0.8, 0.3333, 0.85, 0.5, 0.9, 0.6667, 0.85, 0.6667, 0.85, 0.6667, 0.9, 0.6667, 0.9, 0.8333, 0.85, 0.8333, 0.85, 0.8333, 0.9, 0.8333, 0.9, 1.0, 0.85, 1.0, 0.85, 0.1601, 0.9, 0.1601, 0.9, 0.1667, 0.85, 0.1667, 0.85, 0.1842, 0.9, 0.1842, 0.9, 0.3333, 0.85, 0.3333, 0.9, 0.3333, 0.85, 0.5, 0.85, 0.3333, 0.9, 0.5, 0.95, 0.6667, 0.9, 0.6667, 0.9, 0.6667, 0.95, 0.6667, 0.95, 0.8333, 0.9, 0.8333, 0.9, 0.8333, 0.95, 0.8333, 0.95, 1.0, 0.9, 1.0, 0.9, 0.1601, 0.95, 0.1601, 0.95, 0.1667, 0.9, 0.1667, 0.9, 0.1842, 0.95, 0.1842, 0.95, 0.3333, 0.9, 0.3333, 0.95, 0.3333, 0.9, 0.5, 0.9, 0.3333, 1.0, 0.5, 0.95, 0.6667, 0.95, 0.5, 0.95, 0.6667, 1.0, 0.6667, 1.0, 0.8333, 0.95, 0.8333, 0.95, 0.8333, 1.0, 0.8333, 1.0, 1.0, 0.95, 1.0, 0.95, 0.1601, 1.0, 0.1601, 1.0, 0.1667, 0.95, 0.1667, 0.95, 0.1842, 1.0, 0.1842, 1.0, 0.3333, 0.95, 0.3333, 1.0, 0.3333, 0.95, 0.5, 0.95, 0.3333, 0.05, 0.5, 2.22e-16, 0.6667, 2.22e-16, 0.5, 2.22e-16, 0.6667, 0.05, 0.6667, 0.05, 0.8333, 2.22e-16, 0.8333, 2.22e-16, 0.8333, 0.05, 0.8333, 0.05, 1.0, 2.22e-16, 1.0, 2.22e-16, 0.1601, 0.05, 0.1601, 0.05, 0.1667, 2.22e-16, 0.1667, 2.22e-16, 0.1842, 0.05, 0.1842, 0.05, 0.3333, 2.22e-16, 0.3333, 0.05, 0.3333, 2.22e-16, 0.5, 2.22e-16, 0.3333, 0.1, 0.5, 0.05, 0.6667, 0.05, 0.5, 0.05, 0.6667, 0.1, 0.6667, 0.1, 0.8333, 0.05, 0.8333, 0.05, 0.8333, 0.1, 0.8333, 0.1, 1.0, 0.05, 1.0, 0.05, 0.1601, 0.1, 0.1601, 0.1, 0.1667, 0.05, 0.1667, 0.05, 0.1842, 0.1, 0.1842, 0.1, 0.3333, 0.05, 0.3333, 0.1, 0.3333, 0.05, 0.5, 0.05, 0.3333, 0.15, 0.5, 0.1, 0.6667, 0.1, 0.5, 0.1, 0.6667, 0.15, 0.6667, 0.15, 0.8333, 0.1, 0.8333, 0.1, 0.8333, 0.15, 0.8333, 0.15, 1.0, 0.1, 1.0, 0.1, 0.1601, 0.15, 0.1601, 0.15, 0.1667, 0.1, 0.1667, 0.1, 0.1842, 0.15, 0.1842, 0.15, 0.3333, 0.1, 0.3333, 0.15, 0.3333, 0.1, 0.5, 0.1, 0.3333, 0.2, 0.5, 0.15, 0.6667, 0.15, 0.5, 0.15, 0.6667, 0.2, 0.6667, 0.2, 0.8333, 0.15, 0.8333, 0.15, 0.8333, 0.2, 0.8333, 0.2, 1.0, 0.15, 1.0, 0.15, 0.1601, 0.2, 0.1601, 0.2, 0.1667, 0.15, 0.1667, 0.15, 0.1842, 0.2, 0.1842, 0.2, 0.3333, 0.15, 0.3333, 0.15, 0.3333, 0.2, 0.5, 0.15, 0.5, 0.25, 0.5, 0.2, 0.6667, 0.2, 0.5, 0.2, 0.6667, 0.25, 0.6667, 0.25, 0.8333, 0.2, 0.8333, 0.2, 0.8333, 0.25, 0.8333, 0.25, 1.0, 0.2, 1.0, 0.2, 0.1601, 0.25, 0.1601, 0.25, 0.1667, 0.2, 0.1667, 0.2, 0.1842, 0.25, 0.1842, 0.25, 0.3333, 0.2, 0.3333, 0.2, 0.3333, 0.25, 0.5, 0.2, 0.5, 0.3, 0.5, 0.25, 0.6667, 0.25, 0.5, 0.25, 0.6667, 0.3, 0.6667, 0.3, 0.8333, 0.25, 0.8333, 0.25, 0.8333, 0.3, 0.8333, 0.3, 1.0, 0.25, 1.0, 0.25, 0.1601, 0.3, 0.1601, 0.3, 0.1667, 0.25, 0.1667, 0.25, 0.1842, 0.3, 0.1842, 0.3, 0.3333, 0.25, 0.3333, 0.3, 0.3333, 0.25, 0.5, 0.25, 0.3333, 0.35, 0.5, 0.3, 0.6667, 0.3, 0.5, 0.3, 0.6667, 0.35, 0.6667, 0.35, 0.8333, 0.3, 0.8333, 0.3, 0.8333, 0.35, 0.8333, 0.35, 1.0, 0.3, 1.0, 0.3, 0.1601, 0.35, 0.1601, 0.35, 0.1667, 0.3, 0.1667, 0.3, 0.1842, 0.35, 0.1842, 0.35, 0.3333, 0.3, 0.3333, 0.35, 0.3333, 0.3, 0.5, 0.3, 0.3333, 0.4, 0.5, 0.35, 0.6667, 0.35, 0.5, 0.35, 0.6667, 0.4, 0.6667, 0.4, 0.8333, 0.35, 0.8333, 0.35, 0.8333, 0.4, 0.8333, 0.4, 1.0, 0.35, 1.0, 0.35, 0.1601, 0.4, 0.1601, 0.4, 0.1667, 0.35, 0.1667, 0.35, 0.1842, 0.4, 0.1842, 0.4, 0.3333, 0.35, 0.3333, 0.4, 0.3333, 0.35, 0.5, 0.35, 0.3333, 0.45, 0.5, 0.4, 0.6667, 0.4, 0.5, 0.4, 0.6667, 0.45, 0.6667, 0.45, 0.8333, 0.4, 0.8333, 0.4, 0.8333, 0.45, 0.8333, 0.45, 1.0, 0.4, 1.0, 0.4, 0.1601, 0.45, 0.1601, 0.45, 0.1667, 0.4, 0.1667, 0.4, 0.1842, 0.45, 0.1842, 0.45, 0.3333, 0.4, 0.3333, 0.45, 0.3333, 0.4, 0.5, 0.4, 0.3333, 0.5, 0.5, 0.45, 0.6667, 0.45, 0.5, 0.45, 0.6667, 0.5, 0.6667, 0.5, 0.8333, 0.45, 0.8333, 0.45, 0.8333, 0.5, 0.8333, 0.5, 1.0, 0.45, 1.0, 0.45, 0.1601, 0.5, 0.1601, 0.5, 0.1667, 0.45, 0.1667, 0.45, 0.1842, 0.5, 0.1842, 0.5, 0.3333, 0.45, 0.3333, 0.5, 0.3333, 0.45, 0.5, 0.45, 0.3333, 0.55, 0.5, 0.5, 0.6667, 0.5, 0.5, 0.5, 0.6667, 0.55, 0.6667, 0.55, 0.8333, 0.5, 0.8333, 0.5, 0.8333, 0.55, 0.8333, 0.55, 1.0, 0.5, 1.0, 0.5, 0.1601, 0.55, 0.1601, 0.55, 0.1667, 0.5, 0.1667, 0.5, 0.1842, 0.55, 0.1842, 0.55, 0.3333, 0.5, 0.3333, 0.5, 0.3333, 0.55, 0.5, 0.5, 0.5, 0.6, 0.5, 0.6, 0.6667, 0.55, 0.6667, 0.6, 0.3333, 0.6, 0.5, 0.55, 0.5, 0.65, 0.5, 0.65, 0.6667, 0.6, 0.6667, 0.65, 0.3333, 0.65, 0.5, 0.6, 0.5, 0.7, 0.5, 0.7, 0.6667, 0.65, 0.6667, 0.7, 0.3333, 0.7, 0.5, 0.65, 0.5, 0.7, 0.5, 0.75, 0.5, 0.75, 0.6667, 0.75, 0.3333, 0.75, 0.5, 0.7, 0.5, 0.8, 0.5, 0.8, 0.6667, 0.75, 0.6667, 0.8, 0.3333, 0.8, 0.5, 0.75, 0.5, 0.85, 0.5, 0.85, 0.6667, 0.8, 0.6667, 0.85, 0.3333, 0.85, 0.5, 0.8, 0.5, 0.85, 0.5, 0.9, 0.5, 0.9, 0.6667, 0.9, 0.3333, 0.9, 0.5, 0.85, 0.5, 0.9, 0.5, 0.95, 0.5, 0.95, 0.6667, 0.95, 0.3333, 0.95, 0.5, 0.9, 0.5, 1.0, 0.5, 1.0, 0.6667, 0.95, 0.6667, 1.0, 0.3333, 1.0, 0.5, 0.95, 0.5, 0.05, 0.5, 0.05, 0.6667, 2.22e-16, 0.6667, 0.05, 0.3333, 0.05, 0.5, 2.22e-16, 0.5, 0.1, 0.5, 0.1, 0.6667, 0.05, 0.6667, 0.1, 0.3333, 0.1, 0.5, 0.05, 0.5, 0.15, 0.5, 0.15, 0.6667, 0.1, 0.6667, 0.15, 0.3333, 0.15, 0.5, 0.1, 0.5, 0.2, 0.5, 0.2, 0.6667, 0.15, 0.6667, 0.15, 0.3333, 0.2, 0.3333, 0.2, 0.5, 0.25, 0.5, 0.25, 0.6667, 0.2, 0.6667, 0.2, 0.3333, 0.25, 0.3333, 0.25, 0.5, 0.3, 0.5, 0.3, 0.6667, 0.25, 0.6667, 0.3, 0.3333, 0.3, 0.5, 0.25, 0.5, 0.35, 0.5, 0.35, 0.6667, 0.3, 0.6667, 0.35, 0.3333, 0.35, 0.5, 0.3, 0.5, 0.4, 0.5, 0.4, 0.6667, 0.35, 0.6667, 0.4, 0.3333, 0.4, 0.5, 0.35, 0.5, 0.45, 0.5, 0.45, 0.6667, 0.4, 0.6667, 0.45, 0.3333, 0.45, 0.5, 0.4, 0.5, 0.5, 0.5, 0.5, 0.6667, 0.45, 0.6667, 0.5, 0.3333, 0.5, 0.5, 0.45, 0.5, 0.55, 0.5, 0.55, 0.6667, 0.5, 0.6667, 0.5, 0.3333, 0.55, 0.3333, 0.55, 0.5, 0.5, 0.1667, 0.55, 0.1667, 0.55, 0.1842, 0.5, 0.1842, 0.45, 0.1667, 0.5, 0.1667, 0.5, 0.1842, 0.45, 0.1842, 0.4, 0.1667, 0.45, 0.1667, 0.45, 0.1842, 0.4, 0.1842, 0.35, 0.1667, 0.4, 0.1667, 0.4, 0.1842, 0.35, 0.1842, 0.3, 0.1667, 0.35, 0.1667, 0.35, 0.1842, 0.3, 0.1842, 0.25, 0.1667, 0.3, 0.1667, 0.3, 0.1842, 0.25, 0.1842, 0.2, 0.1667, 0.25, 0.1667, 0.25, 0.1842, 0.2, 0.1842, 0.15, 0.1667, 0.2, 0.1667, 0.2, 0.1842, 0.15, 0.1842, 0.1, 0.1667, 0.15, 0.1667, 0.15, 0.1842, 0.1, 0.1842, 0.05, 0.1667, 0.1, 0.1667, 0.1, 0.1842, 0.05, 0.1842, 2.22e-16, 0.1667, 0.05, 0.1667, 0.05, 0.1842, 2.22e-16, 0.1842, 0.95, 0.1667, 1.0, 0.1667, 1.0, 0.1842, 0.95, 0.1842, 0.9, 0.1667, 0.95, 0.1667, 0.95, 0.1842, 0.9, 0.1842, 0.85, 0.1667, 0.9, 0.1667, 0.9, 0.1842, 0.85, 0.1842, 0.8, 0.1667, 0.85, 0.1667, 0.85, 0.1842, 0.8, 0.1842, 0.75, 0.1667, 0.8, 0.1667, 0.8, 0.1842, 0.75, 0.1842, 0.7, 0.1667, 0.75, 0.1667, 0.75, 0.1842, 0.7, 0.1842, 0.65, 0.1667, 0.7, 0.1667, 0.7, 0.1842, 0.65, 0.1842, 0.6, 0.1667, 0.65, 0.1667, 0.65, 0.1842, 0.6, 0.1842, 0.55, 0.1667, 0.6, 0.1667, 0.6, 0.1842, 0.55, 0.1842, 0.5, -1.11e-16, 0.55, -1.11e-16, 0.55, 0.1601, 0.5, 0.1601, 0.45, -1.11e-16, 0.5, -1.11e-16, 0.5, 0.1601, 0.45, 0.1601, 0.4, -1.11e-16, 0.45, -1.11e-16, 0.45, 0.1601, 0.4, 0.1601, 0.35, -1.11e-16, 0.4, -1.11e-16, 0.4, 0.1601, 0.35, 0.1601, 0.3, -1.11e-16, 0.35, -1.11e-16, 0.35, 0.1601, 0.3, 0.1601, 0.25, -1.11e-16, 0.3, -1.11e-16, 0.3, 0.1601, 0.25, 0.1601, 0.2, -1.11e-16, 0.25, -1.11e-16, 0.25, 0.1601, 0.2, 0.1601, 0.15, -1.11e-16, 0.2, -1.11e-16, 0.2, 0.1601, 0.15, 0.1601, 0.1, -1.11e-16, 0.15, -1.11e-16, 0.15, 0.1601, 0.1, 0.1601, 0.05, -1.11e-16, 0.1, -1.11e-16, 0.1, 0.1601, 0.05, 0.1601, 2.22e-16, -1.11e-16, 0.05, -1.11e-16, 0.05, 0.1601, 2.22e-16, 0.1601, 0.95, -1.11e-16, 1.0, -1.11e-16, 1.0, 0.1601, 0.95, 0.1601, 0.9, -1.11e-16, 0.95, -1.11e-16, 0.95, 0.1601, 0.9, 0.1601, 0.85, -1.11e-16, 0.9, -1.11e-16, 0.9, 0.1601, 0.85, 0.1601, 0.8, -1.11e-16, 0.85, -1.11e-16, 0.85, 0.1601, 0.8, 0.1601, 0.75, -1.11e-16, 0.8, -1.11e-16, 0.8, 0.1601, 0.75, 0.1601, 0.7, -1.11e-16, 0.75, -1.11e-16, 0.75, 0.1601, 0.7, 0.1601, 0.65, -1.11e-16, 0.7, -1.11e-16, 0.7, 0.1601, 0.65, 0.1601, 0.6, -1.11e-16, 0.65, -1.11e-16, 0.65, 0.1601, 0.6, 0.1601, 0.55, -1.11e-16, 0.6, -1.11e-16, 0.6, 0.1601, 0.55, 0.1601])
me_torus_001.update()
me_cylinder_001 = bpy.data.meshes.new('Cylinder.001')
me_cylinder_001.from_pydata([(0.6491, 2.998, -1.0), (0.6491, 3.162, -0.2545), (1.141, 2.838, -1.0), (1.237, 2.971, -0.2545), (1.445, 2.42, -1.0), (1.6, 2.471, -0.2545), (1.445, 1.903, -1.0), (1.6, 1.853, -0.2545), (1.141, 1.485, -1.0), (1.237, 1.353, -0.2545), (0.6491, 1.325, -1.0), (0.6491, 1.162, -0.2545), (0.1573, 1.485, -1.0), (0.06127, 1.353, -0.2545), (-0.1466, 1.903, -1.0), (-0.302, 1.853, -0.2545), (-0.1466, 2.42, -1.0), (-0.302, 2.471, -0.2545), (0.1573, 2.838, -1.0), (0.06127, 2.971, -0.2545), (1.001, 2.645, 3.922), (0.6491, 2.76, 3.922), (1.218, 2.346, 3.922), (1.218, 1.977, 3.922), (1.001, 1.678, 3.922), (0.6491, 1.563, 3.922), (0.2975, 1.678, 3.922), (0.08018, 1.977, 3.922), (0.08018, 2.346, 3.922), (0.2975, 2.645, 3.922), (1.223, 2.951, 4.278), (0.6491, 3.138, 4.278), (1.577, 2.463, 4.278), (1.577, 1.86, 4.278), (1.223, 1.212, 4.278), (0.6491, 1.185, 4.278), (0.07524, 1.212, 4.278), (-0.2794, 1.86, 4.278), (-0.2794, 2.463, 4.278), (0.07524, 2.951, 4.278), (1.223, 2.951, 6.714), (0.6491, 3.138, 6.714), (1.577, 2.463, 6.714), (1.577, 1.86, 6.714), (1.223, 1.212, 6.714), (0.6491, 1.185, 6.714), (0.07524, 1.212, 6.714), (-0.2794, 1.86, 6.714), (-0.2794, 2.463, 6.714), (0.07524, 2.951, 6.714), (1.114, 2.802, 7.098), (0.6491, 2.953, 7.098), (1.401, 2.406, 7.098), (1.401, 1.917, 7.098), (1.114, 1.522, 7.098), (0.6491, 1.37, 7.098), (0.184, 1.522, 7.098), (-0.1034, 1.917, 7.098), (-0.1034, 2.406, 7.098), (0.184, 2.802, 7.098), (1.114, 2.802, 7.513), (0.6491, 2.953, 7.513), (1.401, 2.406, 7.513), (1.401, 1.917, 7.513), (1.114, 1.522, 7.513), (0.6491, 1.37, 7.513), (0.184, 1.522, 7.513), (-0.1034, 1.917, 7.513), (-0.1034, 2.406, 7.513), (0.184, 2.802, 7.513), (1.029, 2.802, 8.313), (0.6491, 2.953, 8.044), (1.263, 2.406, 8.478), (1.263, 1.917, 8.478), (1.029, 1.522, 8.313), (0.6491, 1.37, 8.044), (0.2694, 1.522, 7.776), (0.03471, 1.917, 7.61), (0.03471, 2.406, 7.61), (0.2694, 2.802, 7.776), (-1.377, 2.802, 10.61), (-1.494, 2.953, 10.16), (-1.305, 2.406, 10.89), (-1.305, 1.917, 10.89), (-1.377, 1.522, 10.61), (-1.494, 1.37, 10.16), (-1.611, 1.522, 9.708), (-1.684, 1.917, 9.429), (-1.684, 2.406, 9.429), (-1.611, 2.802, 9.708), (-3.29, 2.538, 10.82), (-3.151, 2.627, 10.59), (-3.376, 2.305, 10.97), (-3.376, 2.018, 10.97), (-3.29, 1.785, 10.82), (-3.151, 1.697, 10.59), (-3.012, 1.785, 10.35), (-2.926, 2.018, 10.21), (-2.926, 2.305, 10.21), (-3.012, 2.538, 10.35), (-4.24, 2.538, 10.17), (-3.976, 2.627, 10.1), (-4.402, 2.305, 10.22), (-4.402, 2.018, 10.22), (-4.24, 1.785, 10.17), (-3.976, 1.697, 10.1), (-3.713, 1.785, 10.03), (-3.55, 2.018, 9.982), (-3.55, 2.305, 9.982), (-3.713, 2.538, 10.03), (-4.375, 2.377, 9.251), (-4.225, 2.427, 9.209), (-4.469, 2.244, 9.277), (-4.469, 2.079, 9.277), (-4.375, 1.946, 9.251), (-4.225, 1.896, 9.209), (-4.074, 1.946, 9.167), (-3.981, 2.079, 9.141), (-3.981, 2.244, 9.141), (-4.074, 2.377, 9.167), (-4.416, 2.434, 9.263), (-4.225, 2.499, 9.209), (-4.534, 2.266, 9.295), (-4.534, 2.057, 9.295), (-4.416, 1.889, 9.263), (-4.225, 1.825, 9.209), (-4.034, 1.889, 9.156), (-3.916, 2.057, 9.123), (-3.916, 2.266, 9.123), (-4.034, 2.434, 9.156), (0.6491, 3.162, -1.0), (1.237, 2.971, -1.0), (1.6, 2.471, -1.0), (1.6, 1.853, -1.0), (1.237, 1.353, -1.0), (0.6491, 1.162, -1.0), (0.06127, 1.353, -1.0), (-0.302, 1.853, -1.0), (-0.302, 2.471, -1.0), (0.06127, 2.971, -1.0), (1.08, 2.755, 0.479), (1.346, 2.388, 0.479), (0.2182, 2.755, 0.479), (0.6491, 2.895, 0.479), (-0.04815, 2.388, 0.479), (-0.04815, 1.935, 0.479), (0.2182, 1.569, 0.479), (0.6491, 1.428, 0.479), (1.08, 1.569, 0.479), (1.346, 1.935, 0.479)], [], [(130, 1, 3, 131), (131, 3, 5, 132), (132, 5, 7, 133), (133, 7, 9, 134), (134, 9, 11, 135), (135, 11, 13, 136), (136, 13, 15, 137), (137, 15, 17, 138), (141, 140, 20, 22), (138, 17, 19, 139), (139, 19, 1, 130), (0, 2, 4, 6, 8, 10, 12, 14, 16, 18), (23, 22, 32, 33), (143, 142, 29, 21), (142, 144, 28, 29), (144, 145, 27, 28), (145, 146, 26, 27), (146, 147, 25, 26), (147, 148, 24, 25), (148, 149, 23, 24), (140, 143, 21, 20), (149, 141, 22, 23), (37, 36, 46, 47), (21, 29, 39, 31), (27, 26, 36, 37), (24, 23, 33, 34), (20, 21, 31, 30), (28, 27, 37, 38), (25, 24, 34, 35), (22, 20, 30, 32), (29, 28, 38, 39), (26, 25, 35, 36), (44, 43, 53, 54), (34, 33, 43, 44), (30, 31, 41, 40), (38, 37, 47, 48), (35, 34, 44, 45), (32, 30, 40, 42), (39, 38, 48, 49), (36, 35, 45, 46), (33, 32, 42, 43), (31, 39, 49, 41), (50, 51, 61, 60), (40, 41, 51, 50), (48, 47, 57, 58), (45, 44, 54, 55), (42, 40, 50, 52), (49, 48, 58, 59), (46, 45, 55, 56), (43, 42, 52, 53), (41, 49, 59, 51), (47, 46, 56, 57), (60, 61, 71, 70), (58, 57, 67, 68), (55, 54, 64, 65), (52, 50, 60, 62), (59, 58, 68, 69), (56, 55, 65, 66), (53, 52, 62, 63), (51, 59, 69, 61), (57, 56, 66, 67), (54, 53, 63, 64), (78, 77, 87, 88), (68, 67, 77, 78), (65, 64, 74, 75), (62, 60, 70, 72), (69, 68, 78, 79), (66, 65, 75, 76), (63, 62, 72, 73), (61, 69, 79, 71), (67, 66, 76, 77), (64, 63, 73, 74), (85, 84, 94, 95), (75, 74, 84, 85), (72, 70, 80, 82), (79, 78, 88, 89), (76, 75, 85, 86), (73, 72, 82, 83), (71, 79, 89, 81), (77, 76, 86, 87), (74, 73, 83, 84), (70, 71, 81, 80), (92, 90, 100, 102), (82, 80, 90, 92), (89, 88, 98, 99), (86, 85, 95, 96), (83, 82, 92, 93), (81, 89, 99, 91), (87, 86, 96, 97), (84, 83, 93, 94), (80, 81, 91, 90), (88, 87, 97, 98), (106, 105, 125, 126), (99, 98, 108, 109), (96, 95, 105, 106), (93, 92, 102, 103), (91, 99, 109, 101), (97, 96, 106, 107), (94, 93, 103, 104), (90, 91, 101, 100), (98, 97, 107, 108), (95, 94, 104, 105), (110, 111, 119, 118, 117, 116, 115, 114, 113, 112), (103, 102, 122, 123), (101, 109, 129, 121), (107, 106, 126, 127), (104, 103, 123, 124), (100, 101, 121, 120), (108, 107, 127, 128), (105, 104, 124, 125), (102, 100, 120, 122), (109, 108, 128, 129), (111, 110, 120, 121), (110, 112, 122, 120), (112, 113, 123, 122), (113, 114, 124, 123), (114, 115, 125, 124), (115, 116, 126, 125), (116, 117, 127, 126), (117, 118, 128, 127), (118, 119, 129, 128), (119, 111, 121, 129), (2, 0, 130, 131), (4, 2, 131, 132), (6, 4, 132, 133), (8, 6, 133, 134), (10, 8, 134, 135), (12, 10, 135, 136), (14, 12, 136, 137), (16, 14, 137, 138), (18, 16, 138, 139), (0, 18, 139, 130), (7, 5, 141, 149), (3, 1, 143, 140), (9, 7, 149, 148), (11, 9, 148, 147), (13, 11, 147, 146), (15, 13, 146, 145), (17, 15, 145, 144), (19, 17, 144, 142), (1, 19, 142, 143), (5, 3, 140, 141)])
me_cylinder_001.polygons.foreach_set('use_smooth', [True] * 142)
_uv = me_cylinder_001.uv_layers.new(name='UVMap')
_uv.uv.foreach_set('vector', [1.0, 0.5, 1.0, 1.0, 0.9, 1.0, 0.9, 0.5, 0.9, 0.5, 0.9, 1.0, 0.8, 1.0, 0.8, 0.5, 0.8, 0.5, 0.8, 1.0, 0.7, 1.0, 0.7, 0.5, 0.7, 0.5, 0.7, 1.0, 0.6, 1.0, 0.6, 0.5, 0.6, 0.5, 0.6, 1.0, 0.5, 1.0, 0.5, 0.5, 0.5, 0.5, 0.5, 1.0, 0.4, 1.0, 0.4, 0.5, 0.4, 0.5, 0.4, 1.0, 0.3, 1.0, 0.3, 0.5, 0.3, 0.5, 0.3, 1.0, 0.2, 1.0, 0.2, 0.5, 0.8, 1.0, 0.9, 1.0, 0.9, 1.0, 0.8, 1.0, 0.2, 0.5, 0.2, 1.0, 0.1, 1.0, 0.1, 0.5, 0.1, 0.5, 0.1, 1.0, -7.451e-08, 1.0, -7.451e-08, 0.5, 0.75, 0.4508, 0.868, 0.4124, 0.9409, 0.312, 0.9409, 0.188, 0.868, 0.08757, 0.75, 0.04923, 0.632, 0.08757, 0.5591, 0.188, 0.5591, 0.312, 0.632, 0.4124, 0.7, 1.0, 0.8, 1.0, 0.8, 1.0, 0.7, 1.0, 0.006984, 1.0, 0.1, 1.0, 0.1, 1.0, -7.451e-08, 1.0, 0.1, 1.0, 0.2, 1.0, 0.2, 1.0, 0.1, 1.0, 0.2, 1.0, 0.3, 1.0, 0.3, 1.0, 0.2, 1.0, 0.3, 1.0, 0.4, 1.0, 0.4, 1.0, 0.3, 1.0, 0.4, 1.0, 0.5, 1.0, 0.5, 1.0, 0.4, 1.0, 0.5, 1.0, 0.6, 1.0, 0.6, 1.0, 0.5, 1.0, 0.6, 1.0, 0.7, 1.0, 0.7, 1.0, 0.6, 1.0, 0.9, 1.0, 0.993, 1.0, 1.0, 1.0, 0.9, 1.0, 0.7, 1.0, 0.8, 1.0, 0.8, 1.0, 0.7, 1.0, 0.3, 1.0, 0.4, 1.0, 0.4, 1.0, 0.3, 1.0, -7.451e-08, 1.0, 0.1, 1.0, 0.1, 1.0, -7.451e-08, 1.0, 0.3, 1.0, 0.4, 1.0, 0.4, 1.0, 0.3, 1.0, 0.6, 1.0, 0.7, 1.0, 0.7, 1.0, 0.6, 1.0, 0.9, 1.0, 1.0, 1.0, 1.0, 1.0, 0.9, 1.0, 0.2, 1.0, 0.3, 1.0, 0.3, 1.0, 0.2, 1.0, 0.5, 1.0, 0.6, 1.0, 0.6, 1.0, 0.5, 1.0, 0.8, 1.0, 0.9, 1.0, 0.9, 1.0, 0.8, 1.0, 0.1, 1.0, 0.2, 1.0, 0.2, 1.0, 0.1, 1.0, 0.4, 1.0, 0.5, 1.0, 0.5, 1.0, 0.4, 1.0, 0.6, 1.0, 0.7, 1.0, 0.7, 1.0, 0.6, 1.0, 0.6, 1.0, 0.7, 1.0, 0.7, 1.0, 0.6, 1.0, 0.9, 1.0, 1.0, 1.0, 1.0, 1.0, 0.9, 1.0, 0.2, 1.0, 0.3, 1.0, 0.3, 1.0, 0.2, 1.0, 0.5, 1.0, 0.6, 1.0, 0.6, 1.0, 0.5, 1.0, 0.8, 1.0, 0.9, 1.0, 0.9, 1.0, 0.8, 1.0, 0.1, 1.0, 0.2, 1.0, 0.2, 1.0, 0.1, 1.0, 0.4, 1.0, 0.5, 1.0, 0.5, 1.0, 0.4, 1.0, 0.7, 1.0, 0.8, 1.0, 0.8, 1.0, 0.7, 1.0, -7.451e-08, 1.0, 0.1, 1.0, 0.1, 1.0, -7.451e-08, 1.0, 0.9, 1.0, 1.0, 1.0, 1.0, 1.0, 0.9, 1.0, 0.9, 1.0, 1.0, 1.0, 1.0, 1.0, 0.9, 1.0, 0.2, 1.0, 0.3, 1.0, 0.3, 1.0, 0.2, 1.0, 0.5, 1.0, 0.6, 1.0, 0.6, 1.0, 0.5, 1.0, 0.8, 1.0, 0.9, 1.0, 0.9, 1.0, 0.8, 1.0, 0.1, 1.0, 0.2, 1.0, 0.2, 1.0, 0.1, 1.0, 0.4, 1.0, 0.5, 1.0, 0.5, 1.0, 0.4, 1.0, 0.7, 1.0, 0.8, 1.0, 0.8, 1.0, 0.7, 1.0, -7.451e-08, 1.0, 0.1, 1.0, 0.1, 1.0, -7.451e-08, 1.0, 0.3, 1.0, 0.4, 1.0, 0.4, 1.0, 0.3, 1.0, 0.9, 1.0, 1.0, 1.0, 1.0, 1.0, 0.9, 1.0, 0.2, 1.0, 0.3, 1.0, 0.3, 1.0, 0.2, 1.0, 0.5, 1.0, 0.6, 1.0, 0.6, 1.0, 0.5, 1.0, 0.8, 1.0, 0.9, 1.0, 0.9, 1.0, 0.8, 1.0, 0.1, 1.0, 0.2, 1.0, 0.2, 1.0, 0.1, 1.0, 0.4, 1.0, 0.5, 1.0, 0.5, 1.0, 0.4, 1.0, 0.7, 1.0, 0.8, 1.0, 0.8, 1.0, 0.7, 1.0, -7.451e-08, 1.0, 0.1, 1.0, 0.1, 1.0, -7.451e-08, 1.0, 0.3, 1.0, 0.4, 1.0, 0.4, 1.0, 0.3, 1.0, 0.6, 1.0, 0.7, 1.0, 0.7, 1.0, 0.6, 1.0, 0.2, 1.0, 0.3, 1.0, 0.3, 1.0, 0.2, 1.0, 0.2, 1.0, 0.3, 1.0, 0.3, 1.0, 0.2, 1.0, 0.5, 1.0, 0.6, 1.0, 0.6, 1.0, 0.5, 1.0, 0.8, 1.0, 0.9, 1.0, 0.9, 1.0, 0.8, 1.0, 0.1, 1.0, 0.2, 1.0, 0.2, 1.0, 0.1, 1.0, 0.4, 1.0, 0.5, 1.0, 0.5, 1.0, 0.4, 1.0, 0.7, 1.0, 0.8, 1.0, 0.8, 1.0, 0.7, 1.0, -7.451e-08, 1.0, 0.1, 1.0, 0.1, 1.0, -7.451e-08, 1.0, 0.3, 1.0, 0.4, 1.0, 0.4, 1.0, 0.3, 1.0, 0.6, 1.0, 0.7, 1.0, 0.7, 1.0, 0.6, 1.0, 0.5, 1.0, 0.6, 1.0, 0.6, 1.0, 0.5, 1.0, 0.5, 1.0, 0.6, 1.0, 0.6, 1.0, 0.5, 1.0, 0.8, 1.0, 0.9, 1.0, 0.9, 1.0, 0.8, 1.0, 0.1, 1.0, 0.2, 1.0, 0.2, 1.0, 0.1, 1.0, 0.4, 1.0, 0.5, 1.0, 0.5, 1.0, 0.4, 1.0, 0.7, 1.0, 0.8, 1.0, 0.8, 1.0, 0.7, 1.0, -7.451e-08, 1.0, 0.1, 1.0, 0.1, 1.0, -7.451e-08, 1.0, 0.3, 1.0, 0.4, 1.0, 0.4, 1.0, 0.3, 1.0, 0.6, 1.0, 0.7, 1.0, 0.7, 1.0, 0.6, 1.0, 0.9, 1.0, 1.0, 1.0, 1.0, 1.0, 0.9, 1.0, 0.8, 1.0, 0.9, 1.0, 0.9, 1.0, 0.8, 1.0, 0.8, 1.0, 0.9, 1.0, 0.9, 1.0, 0.8, 1.0, 0.1, 1.0, 0.2, 1.0, 0.2, 1.0, 0.1, 1.0, 0.4, 1.0, 0.5, 1.0, 0.5, 1.0, 0.4, 1.0, 0.7, 1.0, 0.8, 1.0, 0.8, 1.0, 0.7, 1.0, -7.451e-08, 1.0, 0.1, 1.0, 0.1, 1.0, -7.451e-08, 1.0, 0.3, 1.0, 0.4, 1.0, 0.4, 1.0, 0.3, 1.0, 0.6, 1.0, 0.7, 1.0, 0.7, 1.0, 0.6, 1.0, 0.9, 1.0, 1.0, 1.0, 1.0, 1.0, 0.9, 1.0, 0.2, 1.0, 0.3, 1.0, 0.3, 1.0, 0.2, 1.0, 0.4, 1.0, 0.5, 1.0, 0.5, 1.0, 0.4, 1.0, 0.1, 1.0, 0.2, 1.0, 0.2, 1.0, 0.1, 1.0, 0.4, 1.0, 0.5, 1.0, 0.5, 1.0, 0.4, 1.0, 0.7, 1.0, 0.8, 1.0, 0.8, 1.0, 0.7, 1.0, -7.451e-08, 1.0, 0.1, 1.0, 0.1, 1.0, -7.451e-08, 1.0, 0.3, 1.0, 0.4, 1.0, 0.4, 1.0, 0.3, 1.0, 0.6, 1.0, 0.7, 1.0, 0.7, 1.0, 0.6, 1.0, 0.9, 1.0, 1.0, 1.0, 1.0, 1.0, 0.9, 1.0, 0.2, 1.0, 0.3, 1.0, 0.3, 1.0, 0.2, 1.0, 0.5, 1.0, 0.6, 1.0, 0.6, 1.0, 0.5, 1.0, 0.3613, 0.4032, 0.25, 0.4393, 0.1387, 0.4032, 0.06995, 0.3085, 0.06995, 0.1915, 0.1387, 0.09684, 0.25, 0.06068, 0.3613, 0.09684, 0.4301, 0.1915, 0.4301, 0.3085, 0.7, 1.0, 0.8, 1.0, 0.8, 1.0, 0.7, 1.0, -7.451e-08, 1.0, 0.1, 1.0, 0.1, 1.0, -7.451e-08, 1.0, 0.3, 1.0, 0.4, 1.0, 0.4, 1.0, 0.3, 1.0, 0.6, 1.0, 0.7, 1.0, 0.7, 1.0, 0.6, 1.0, 0.9, 1.0, 1.0, 1.0, 1.0, 1.0, 0.9, 1.0, 0.2, 1.0, 0.3, 1.0, 0.3, 1.0, 0.2, 1.0, 0.5, 1.0, 0.6, 1.0, 0.6, 1.0, 0.5, 1.0, 0.8, 1.0, 0.9, 1.0, 0.9, 1.0, 0.8, 1.0, 0.1, 1.0, 0.2, 1.0, 0.2, 1.0, 0.1, 1.0, 0.25, 0.4393, 0.3613, 0.4032, 0.3911, 0.4442, 0.25, 0.49, 0.3613, 0.4032, 0.4301, 0.3085, 0.4783, 0.3242, 0.3911, 0.4442, 0.4301, 0.3085, 0.4301, 0.1915, 0.4783, 0.1758, 0.4783, 0.3242, 0.4301, 0.1915, 0.3613, 0.09684, 0.3911, 0.05584, 0.4783, 0.1758, 0.3613, 0.09684, 0.25, 0.06068, 0.25, 0.01, 0.3911, 0.05584, 0.25, 0.06068, 0.1387, 0.09684, 0.1089, 0.05584, 0.25, 0.01, 0.1387, 0.09684, 0.06995, 0.1915, 0.02175, 0.1758, 0.1089, 0.05584, 0.06995, 0.1915, 0.06995, 0.3085, 0.02175, 0.3242, 0.02175, 0.1758, 0.06995, 0.3085, 0.1387, 0.4032, 0.1089, 0.4442, 0.02175, 0.3242, 0.1387, 0.4032, 0.25, 0.4393, 0.25, 0.49, 0.1089, 0.4442, 0.868, 0.4124, 0.75, 0.4508, 0.75, 0.49, 0.8911, 0.4442, 0.9409, 0.312, 0.868, 0.4124, 0.8911, 0.4442, 0.9783, 0.3242, 0.9409, 0.188, 0.9409, 0.312, 0.9783, 0.3242, 0.9783, 0.1758, 0.868, 0.08757, 0.9409, 0.188, 0.9783, 0.1758, 0.8911, 0.05584, 0.75, 0.04923, 0.868, 0.08757, 0.8911, 0.05584, 0.75, 0.01, 0.632, 0.08757, 0.75, 0.04923, 0.75, 0.01, 0.6089, 0.05584, 0.5591, 0.188, 0.632, 0.08757, 0.6089, 0.05584, 0.5217, 0.1758, 0.5591, 0.312, 0.5591, 0.188, 0.5217, 0.1758, 0.5217, 0.3242, 0.632, 0.4124, 0.5591, 0.312, 0.5217, 0.3242, 0.6089, 0.4442, 0.75, 0.4508, 0.632, 0.4124, 0.6089, 0.4442, 0.75, 0.49, 0.7, 1.0, 0.8, 1.0, 0.8, 1.0, 0.7, 1.0, 0.9, 1.0, 1.0, 1.0, 0.993, 1.0, 0.9, 1.0, 0.6, 1.0, 0.7, 1.0, 0.7, 1.0, 0.6, 1.0, 0.5, 1.0, 0.6, 1.0, 0.6, 1.0, 0.5, 1.0, 0.4, 1.0, 0.5, 1.0, 0.5, 1.0, 0.4, 1.0, 0.3, 1.0, 0.4, 1.0, 0.4, 1.0, 0.3, 1.0, 0.2, 1.0, 0.3, 1.0, 0.3, 1.0, 0.2, 1.0, 0.1, 1.0, 0.2, 1.0, 0.2, 1.0, 0.1, 1.0, -7.451e-08, 1.0, 0.1, 1.0, 0.1, 1.0, 0.006984, 1.0, 0.8, 1.0, 0.9, 1.0, 0.9, 1.0, 0.8, 1.0])
me_cylinder_001.update()
me_torus_002 = bpy.data.meshes.new('Torus.002')
me_torus_002.from_pydata([(-3.403, 2.149, 8.625), (-3.425, 2.149, 8.92), (-3.649, 2.149, 9.113), (-3.944, 2.149, 9.091), (-4.137, 2.149, 8.866), (-4.059, 2.149, 8.61), (-3.806, 2.149, 8.394), (-3.589, 2.149, 8.402), (-3.68, 2.854, 8.716), (-3.671, 2.774, 9.001), (-3.82, 2.581, 9.169), (-4.038, 2.387, 9.122), (-4.2, 2.307, 8.887), (-4.164, 2.417, 8.645), (-3.997, 2.634, 8.457), (-3.837, 2.778, 8.483), (-4.351, 3.146, 8.936), (-4.265, 3.033, 9.196), (-4.23, 2.76, 9.304), (-4.265, 2.486, 9.196), (-4.351, 2.373, 8.936), (-4.419, 2.528, 8.728), (-4.458, 2.835, 8.608), (-4.435, 3.039, 8.679), (-5.021, 2.854, 9.156), (-4.86, 2.774, 9.391), (-4.641, 2.581, 9.438), (-4.492, 2.387, 9.27), (-4.501, 2.307, 8.986), (-4.673, 2.417, 8.812), (-4.919, 2.634, 8.759), (-5.033, 2.778, 8.875), (-5.298, 2.149, 9.247), (-5.106, 2.149, 9.471), (-4.811, 2.149, 9.494), (-4.586, 2.149, 9.301), (-4.564, 2.149, 9.006), (-4.779, 2.149, 8.846), (-5.11, 2.149, 8.822), (-5.281, 2.149, 8.957), (-5.021, 1.443, 9.156), (-4.86, 1.523, 9.391), (-4.641, 1.716, 9.438), (-4.492, 1.91, 9.27), (-4.501, 1.99, 8.986), (-4.673, 1.881, 8.812), (-4.919, 1.663, 8.759), (-5.033, 1.519, 8.875), (-4.351, 1.151, 8.936), (-4.265, 1.264, 9.196), (-4.23, 1.538, 9.304), (-4.265, 1.811, 9.196), (-4.351, 1.924, 8.936), (-4.419, 1.77, 8.728), (-4.458, 1.462, 8.608), (-4.435, 1.258, 8.679), (-3.68, 1.443, 8.716), (-3.671, 1.523, 9.001), (-3.82, 1.716, 9.169), (-4.038, 1.91, 9.122), (-4.2, 1.99, 8.887), (-4.164, 1.881, 8.645), (-3.997, 1.663, 8.457), (-3.837, 1.519, 8.483), (-4.087, 2.149, 8.154), (-4.217, 2.481, 8.202), (-3.785, 2.149, 7.874), (-4.019, 2.751, 7.961), (-4.528, 2.619, 8.319), (-4.583, 3.0, 8.171), (-4.84, 2.481, 8.435), (-5.148, 2.751, 8.381), (-4.969, 2.149, 8.483), (-5.375, 2.149, 8.485), (-4.84, 1.816, 8.435), (-5.148, 1.546, 8.381), (-4.528, 1.678, 8.319), (-4.583, 1.297, 8.171), (-4.217, 1.816, 8.202), (-4.019, 1.546, 7.961), (-4.35, 2.149, 7.483), (-4.446, 2.481, 7.582), (-4.198, 2.149, 7.1), (-4.372, 2.751, 7.278), (-4.678, 2.619, 7.82), (-4.791, 3.0, 7.71), (-4.91, 2.481, 8.059), (-5.21, 2.751, 8.142), (-5.006, 2.149, 8.158), (-5.378, 2.149, 8.337), (-4.91, 1.816, 8.059), (-5.21, 1.546, 8.142), (-4.678, 1.678, 7.82), (-4.791, 1.297, 7.71), (-4.446, 1.816, 7.582), (-4.372, 1.546, 7.278), (-5.29, 2.149, 6.597), (-5.283, 2.512, 6.744), (-5.447, 2.829, 6.43), (-5.266, 2.673, 7.107), (-5.425, 3.135, 7.11), (-5.247, 2.526, 7.485), (-5.401, 2.863, 7.825), (-5.239, 2.149, 7.646), (-5.391, 2.149, 8.131), (-5.247, 1.771, 7.485), (-5.401, 1.434, 7.825), (-5.266, 1.625, 7.107), (-5.425, 1.162, 7.11), (-5.283, 1.785, 6.744), (-5.447, 1.468, 6.43), (-5.77, 2.149, 6.292), (-5.754, 2.728, 6.531), (-6.088, 2.149, 5.648), (-6.06, 3.196, 6.082), (-5.716, 2.967, 7.109), (-5.99, 3.63, 7.127), (-5.677, 2.728, 7.686), (-5.92, 3.196, 8.172), (-5.661, 2.149, 7.926), (-5.891, 2.149, 8.605), (-5.677, 1.57, 7.686), (-5.92, 1.101, 8.172), (-5.716, 1.33, 7.109), (-5.99, 0.6668, 7.127), (-5.754, 1.57, 6.531), (-6.06, 1.101, 6.082), (-3.971, 2.094, 6.822), (-4.094, 2.518, 6.948), (-4.852, 1.614, 6.35), (-4.094, 1.669, 6.948), (-4.852, 2.573, 6.35), (-5.304, 2.094, 5.799), (-5.283, 2.832, 6.104), (-5.283, 1.355, 6.104), (-6.002, 2.149, 5.824), (-5.976, 3.069, 6.204), (-5.915, 3.45, 7.122), (-5.854, 3.069, 8.04), (-5.829, 2.149, 8.42), (-5.854, 1.228, 8.04), (-5.915, 0.8474, 7.122), (-5.976, 1.228, 6.204), (-4.012, 2.094, 5.922), (-4.044, 2.2, 5.956), (-4.29, 1.969, 5.762), (-4.044, 1.987, 5.956), (-4.29, 2.218, 5.762), (-4.407, 2.094, 5.616), (-4.404, 2.286, 5.699), (-4.404, 1.902, 5.699), (-3.971, 2.094, 5.954), (-4.015, 2.247, 6.0), (-4.289, 1.921, 5.784), (-4.015, 1.941, 6.0), (-4.289, 2.267, 5.784), (-4.451, 2.094, 5.586), (-4.444, 2.36, 5.696), (-4.444, 1.828, 5.696), (-4.094, 2.098, 5.526), (-4.072, 2.168, 5.554), (-4.079, 2.021, 5.539), (-3.888, 2.089, 5.512), (-4.185, 2.102, 5.525), (-3.887, 2.149, 5.547), (-3.893, 2.023, 5.534), (-4.147, 2.21, 5.573), (-4.158, 1.983, 5.55)], [], [(0, 8, 9, 1), (1, 9, 10, 2), (2, 10, 11, 3), (3, 11, 12, 4), (4, 12, 13, 5), (61, 5, 64, 78), (6, 14, 15, 7), (7, 15, 8, 0), (8, 16, 17, 9), (9, 17, 18, 10), (10, 18, 19, 11), (11, 19, 20, 12), (12, 20, 21, 13), (22, 14, 67, 69), (14, 22, 23, 15), (15, 23, 16, 8), (16, 24, 25, 17), (17, 25, 26, 18), (18, 26, 27, 19), (19, 27, 28, 20), (20, 28, 29, 21), (21, 29, 70, 68), (22, 30, 31, 23), (23, 31, 24, 16), (24, 32, 33, 25), (25, 33, 34, 26), (26, 34, 35, 27), (27, 35, 36, 28), (28, 36, 37, 29), (62, 54, 77, 79), (30, 38, 39, 31), (31, 39, 32, 24), (32, 40, 41, 33), (33, 41, 42, 34), (34, 42, 43, 35), (35, 43, 44, 36), (36, 44, 45, 37), (13, 21, 68, 65), (38, 46, 47, 39), (39, 47, 40, 32), (40, 48, 49, 41), (41, 49, 50, 42), (42, 50, 51, 43), (43, 51, 52, 44), (44, 52, 53, 45), (54, 46, 75, 77), (46, 54, 55, 47), (47, 55, 48, 40), (48, 56, 57, 49), (49, 57, 58, 50), (50, 58, 59, 51), (51, 59, 60, 52), (52, 60, 61, 53), (14, 6, 66, 67), (54, 62, 63, 55), (55, 63, 56, 48), (56, 0, 1, 57), (57, 1, 2, 58), (58, 2, 3, 59), (59, 3, 4, 60), (60, 4, 5, 61), (53, 61, 78, 76), (62, 6, 7, 63), (63, 7, 0, 56), (76, 78, 94, 92), (65, 68, 84, 81), (77, 75, 91, 93), (67, 66, 82, 83), (70, 72, 88, 86), (71, 69, 85, 87), (74, 76, 92, 90), (66, 79, 95, 82), (29, 37, 72, 70), (6, 62, 79, 66), (5, 13, 65, 64), (30, 22, 69, 71), (37, 45, 74, 72), (38, 30, 71, 73), (45, 53, 76, 74), (46, 38, 73, 75), (83, 82, 127, 128), (91, 89, 104, 106), (80, 81, 97, 96), (94, 80, 96, 109), (84, 86, 101, 99), (95, 93, 108, 110), (85, 83, 98, 100), (88, 90, 105, 103), (73, 71, 87, 89), (72, 74, 90, 88), (69, 67, 83, 85), (79, 77, 93, 95), (68, 70, 86, 84), (78, 64, 80, 94), (64, 65, 81, 80), (75, 73, 89, 91), (99, 101, 117, 115), (110, 108, 124, 126), (100, 98, 114, 116), (103, 105, 121, 119), (104, 102, 118, 120), (107, 109, 125, 123), (97, 99, 115, 112), (108, 106, 122, 124), (90, 92, 107, 105), (87, 85, 100, 102), (86, 88, 103, 101), (95, 110, 129, 130), (93, 91, 106, 108), (81, 84, 99, 97), (92, 94, 109, 107), (89, 87, 102, 104), (135, 136, 114, 113), (136, 137, 116, 114), (137, 138, 118, 116), (138, 139, 120, 118), (139, 140, 122, 120), (140, 141, 124, 122), (141, 142, 126, 124), (142, 135, 113, 126), (109, 96, 111, 125), (96, 97, 112, 111), (106, 104, 120, 122), (114, 98, 131, 133), (105, 107, 123, 121), (102, 100, 116, 118), (101, 103, 119, 117), (110, 126, 134, 129), (134, 132, 156, 158), (129, 134, 158, 153), (130, 129, 153, 154), (127, 130, 154, 151), (98, 83, 128, 131), (113, 114, 133, 132), (82, 95, 130, 127), (126, 113, 132, 134), (125, 111, 135, 142), (123, 125, 142, 141), (121, 123, 141, 140), (119, 121, 140, 139), (117, 119, 139, 138), (115, 117, 138, 137), (112, 115, 137, 136), (111, 112, 136, 135), (148, 149, 166, 163), (149, 147, 160, 166), (146, 145, 161, 165), (143, 146, 165, 162), (131, 128, 152, 155), (128, 127, 151, 152), (133, 131, 155, 157), (132, 133, 157, 156), (143, 144, 152, 151), (145, 146, 154, 153), (144, 147, 155, 152), (146, 143, 151, 154), (149, 148, 156, 157), (148, 150, 158, 156), (147, 149, 157, 155), (150, 145, 153, 158), (162, 165, 161, 159), (164, 162, 159, 160), (159, 161, 167, 163), (160, 159, 163, 166), (147, 144, 164, 160), (144, 143, 162, 164), (145, 150, 167, 161), (150, 148, 163, 167)])
me_torus_002.polygons.foreach_set('use_smooth', [True] * 168)
_uv = me_torus_002.uv_layers.new(name='UVMap')
_uv.uv.foreach_set('vector', [0.5, 0.5, 0.625, 0.5, 0.625, 0.625, 0.5, 0.625, 0.5, 0.625, 0.625, 0.625, 0.625, 0.75, 0.5, 0.75, 0.5, 0.75, 0.625, 0.75, 0.625, 0.875, 0.5, 0.875, 0.5, 0.875, 0.625, 0.875, 0.625, 1.0, 0.5, 1.0, 0.5, 0.0, 0.625, 0.0, 0.625, 0.125, 0.5, 0.125, 0.375, 0.125, 0.5, 0.125, 0.5, 0.125, 0.375, 0.125, 0.5, 0.25, 0.625, 0.25, 0.625, 0.375, 0.5, 0.375, 0.5, 0.375, 0.625, 0.375, 0.625, 0.5, 0.5, 0.5, 0.625, 0.5, 0.75, 0.5, 0.75, 0.625, 0.625, 0.625, 0.625, 0.625, 0.75, 0.625, 0.75, 0.75, 0.625, 0.75, 0.625, 0.75, 0.75, 0.75, 0.75, 0.875, 0.625, 0.875, 0.625, 0.875, 0.75, 0.875, 0.75, 1.0, 0.625, 1.0, 0.625, 0.0, 0.75, 0.0, 0.75, 0.125, 0.625, 0.125, 0.75, 0.25, 0.625, 0.25, 0.625, 0.25, 0.75, 0.25, 0.625, 0.25, 0.75, 0.25, 0.75, 0.375, 0.625, 0.375, 0.625, 0.375, 0.75, 0.375, 0.75, 0.5, 0.625, 0.5, 0.75, 0.5, 0.875, 0.5, 0.875, 0.625, 0.75, 0.625, 0.75, 0.625, 0.875, 0.625, 0.875, 0.75, 0.75, 0.75, 0.75, 0.75, 0.875, 0.75, 0.875, 0.875, 0.75, 0.875, 0.75, 0.875, 0.875, 0.875, 0.875, 1.0, 0.75, 1.0, 0.75, 0.0, 0.875, 0.0, 0.875, 0.125, 0.75, 0.125, 0.75, 0.125, 0.875, 0.125, 0.875, 0.125, 0.75, 0.125, 0.75, 0.25, 0.875, 0.25, 0.875, 0.375, 0.75, 0.375, 0.75, 0.375, 0.875, 0.375, 0.875, 0.5, 0.75, 0.5, 0.875, 0.5, 1.0, 0.5, 1.0, 0.625, 0.875, 0.625, 0.875, 0.625, 1.0, 0.625, 1.0, 0.75, 0.875, 0.75, 0.875, 0.75, 1.0, 0.75, 1.0, 0.875, 0.875, 0.875, 0.875, 0.875, 1.0, 0.875, 1.0, 1.0, 0.875, 1.0, 0.875, 0.0, 1.0, 0.0, 1.0, 0.125, 0.875, 0.125, 0.375, 0.25, 0.25, 0.25, 0.25, 0.25, 0.375, 0.25, 0.875, 0.25, 1.0, 0.25, 1.0, 0.375, 0.875, 0.375, 0.875, 0.375, 1.0, 0.375, 1.0, 0.5, 0.875, 0.5, 0.0, 0.5, 0.125, 0.5, 0.125, 0.625, 0.0, 0.625, 0.0, 0.625, 0.125, 0.625, 0.125, 0.75, 0.0, 0.75, 0.0, 0.75, 0.125, 0.75, 0.125, 0.875, 0.0, 0.875, 0.0, 0.875, 0.125, 0.875, 0.125, 1.0, 0.0, 1.0, 0.0, 0.0, 0.125, 0.0, 0.125, 0.125, 0.0, 0.125, 0.625, 0.125, 0.75, 0.125, 0.75, 0.125, 0.625, 0.125, 0.0, 0.25, 0.125, 0.25, 0.125, 0.375, 0.0, 0.375, 0.0, 0.375, 0.125, 0.375, 0.125, 0.5, 0.0, 0.5, 0.125, 0.5, 0.25, 0.5, 0.25, 0.625, 0.125, 0.625, 0.125, 0.625, 0.25, 0.625, 0.25, 0.75, 0.125, 0.75, 0.125, 0.75, 0.25, 0.75, 0.25, 0.875, 0.125, 0.875, 0.125, 0.875, 0.25, 0.875, 0.25, 1.0, 0.125, 1.0, 0.125, 0.0, 0.25, 0.0, 0.25, 0.125, 0.125, 0.125, 0.25, 0.25, 0.125, 0.25, 0.125, 0.25, 0.25, 0.25, 0.125, 0.25, 0.25, 0.25, 0.25, 0.375, 0.125, 0.375, 0.125, 0.375, 0.25, 0.375, 0.25, 0.5, 0.125, 0.5, 0.25, 0.5, 0.375, 0.5, 0.375, 0.625, 0.25, 0.625, 0.25, 0.625, 0.375, 0.625, 0.375, 0.75, 0.25, 0.75, 0.25, 0.75, 0.375, 0.75, 0.375, 0.875, 0.25, 0.875, 0.25, 0.875, 0.375, 0.875, 0.375, 1.0, 0.25, 1.0, 0.25, 0.0, 0.375, 0.0, 0.375, 0.125, 0.25, 0.125, 0.625, 0.25, 0.5, 0.25, 0.5, 0.25, 0.625, 0.25, 0.25, 0.25, 0.375, 0.25, 0.375, 0.375, 0.25, 0.375, 0.25, 0.375, 0.375, 0.375, 0.375, 0.5, 0.25, 0.5, 0.375, 0.5, 0.5, 0.5, 0.5, 0.625, 0.375, 0.625, 0.375, 0.625, 0.5, 0.625, 0.5, 0.75, 0.375, 0.75, 0.375, 0.75, 0.5, 0.75, 0.5, 0.875, 0.375, 0.875, 0.375, 0.875, 0.5, 0.875, 0.5, 1.0, 0.375, 1.0, 0.375, 0.0, 0.5, 0.0, 0.5, 0.125, 0.375, 0.125, 0.25, 0.125, 0.375, 0.125, 0.375, 0.125, 0.25, 0.125, 0.375, 0.25, 0.5, 0.25, 0.5, 0.375, 0.375, 0.375, 0.375, 0.375, 0.5, 0.375, 0.5, 0.5, 0.375, 0.5, 0.25, 0.125, 0.375, 0.125, 0.375, 0.125, 0.25, 0.125, 0.625, 0.125, 0.75, 0.125, 0.75, 0.125, 0.625, 0.125, 0.25, 0.25, 0.125, 0.25, 0.125, 0.25, 0.25, 0.25, 0.625, 0.25, 0.5, 0.25, 0.5, 0.25, 0.625, 0.25, 0.875, 0.125, 1.0, 0.125, 1.0, 0.125, 0.875, 0.125, 0.875, 0.25, 0.75, 0.25, 0.75, 0.25, 0.875, 0.25, 0.125, 0.125, 0.25, 0.125, 0.25, 0.125, 0.125, 0.125, 0.5, 0.25, 0.375, 0.25, 0.375, 0.25, 0.5, 0.25, 0.875, 0.125, 1.0, 0.125, 1.0, 0.125, 0.875, 0.125, 0.5, 0.25, 0.375, 0.25, 0.375, 0.25, 0.5, 0.25, 0.5, 0.125, 0.625, 0.125, 0.625, 0.125, 0.5, 0.125, 0.875, 0.25, 0.75, 0.25, 0.75, 0.25, 0.875, 0.25, 0.0, 0.125, 0.125, 0.125, 0.125, 0.125, 0.0, 0.125, 1.0, 0.25, 0.875, 0.25, 0.875, 0.25, 1.0, 0.25, 0.125, 0.125, 0.25, 0.125, 0.25, 0.125, 0.125, 0.125, 0.125, 0.25, 0.0, 0.25, 0.0, 0.25, 0.125, 0.25, 0.625, 0.25, 0.5, 0.25, 0.5, 0.25, 0.625, 0.25, 0.125, 0.25, 0.0, 0.25, 0.0, 0.25, 0.125, 0.25, 0.5, 0.125, 0.625, 0.125, 0.625, 0.125, 0.5, 0.125, 0.375, 0.125, 0.5, 0.125, 0.5, 0.125, 0.375, 0.125, 0.75, 0.125, 0.875, 0.125, 0.875, 0.125, 0.75, 0.125, 0.375, 0.25, 0.25, 0.25, 0.25, 0.25, 0.375, 0.25, 0.75, 0.25, 0.625, 0.25, 0.625, 0.25, 0.75, 0.25, 0.0, 0.125, 0.125, 0.125, 0.125, 0.125, 0.0, 0.125, 1.0, 0.25, 0.875, 0.25, 0.875, 0.25, 1.0, 0.25, 0.0, 0.125, 0.125, 0.125, 0.125, 0.125, 0.0, 0.125, 0.75, 0.25, 0.625, 0.25, 0.625, 0.25, 0.75, 0.25, 0.375, 0.25, 0.25, 0.25, 0.25, 0.25, 0.375, 0.25, 0.75, 0.125, 0.875, 0.125, 0.875, 0.125, 0.75, 0.125, 0.375, 0.125, 0.5, 0.125, 0.5, 0.125, 0.375, 0.125, 0.5, 0.125, 0.625, 0.125, 0.625, 0.125, 0.5, 0.125, 0.125, 0.25, 0.0, 0.25, 0.0, 0.25, 0.125, 0.25, 0.75, 0.125, 0.875, 0.125, 0.875, 0.125, 0.75, 0.125, 0.375, 0.25, 0.25, 0.25, 0.25, 0.25, 0.375, 0.25, 0.75, 0.25, 0.625, 0.25, 0.625, 0.25, 0.75, 0.25, 0.0, 0.125, 0.125, 0.125, 0.125, 0.125, 0.0, 0.125, 1.0, 0.25, 0.875, 0.25, 0.875, 0.25, 1.0, 0.25, 0.25, 0.125, 0.375, 0.125, 0.375, 0.125, 0.25, 0.125, 0.625, 0.125, 0.75, 0.125, 0.75, 0.125, 0.625, 0.125, 0.25, 0.25, 0.125, 0.25, 0.125, 0.25, 0.25, 0.25, 0.125, 0.125, 0.25, 0.125, 0.25, 0.125, 0.125, 0.125, 0.875, 0.25, 0.75, 0.25, 0.75, 0.25, 0.875, 0.25, 0.875, 0.125, 1.0, 0.125, 1.0, 0.125, 0.875, 0.125, 0.375, 0.25, 0.375, 0.25, 0.375, 0.25, 0.375, 0.25, 0.25, 0.25, 0.125, 0.25, 0.125, 0.25, 0.25, 0.25, 0.625, 0.125, 0.75, 0.125, 0.75, 0.125, 0.625, 0.125, 0.25, 0.125, 0.375, 0.125, 0.375, 0.125, 0.25, 0.125, 1.0, 0.25, 0.875, 0.25, 0.875, 0.25, 1.0, 0.25, 0.5, 0.2159, 0.625, 0.2159, 0.625, 0.25, 0.5, 0.25, 0.625, 0.2159, 0.75, 0.2159, 0.75, 0.25, 0.625, 0.25, 0.75, 0.2159, 0.875, 0.2159, 0.875, 0.25, 0.75, 0.25, 0.875, 0.2159, 1.0, 0.2159, 1.0, 0.25, 0.875, 0.25, 0.0, 0.2159, 0.125, 0.2159, 0.125, 0.25, 0.0, 0.25, 0.125, 0.2159, 0.25, 0.2159, 0.25, 0.25, 0.125, 0.25, 0.25, 0.2159, 0.375, 0.2159, 0.375, 0.25, 0.25, 0.25, 0.375, 0.2159, 0.5, 0.2159, 0.5, 0.25, 0.375, 0.25, 0.375, 0.125, 0.5, 0.125, 0.5, 0.125, 0.375, 0.125, 0.5, 0.125, 0.625, 0.125, 0.625, 0.125, 0.5, 0.125, 0.125, 0.25, 0.0, 0.25, 0.0, 0.25, 0.125, 0.25, 0.625, 0.25, 0.625, 0.25, 0.625, 0.25, 0.625, 0.25, 0.125, 0.125, 0.25, 0.125, 0.25, 0.125, 0.125, 0.125, 0.875, 0.25, 0.75, 0.25, 0.75, 0.25, 0.875, 0.25, 0.875, 0.125, 1.0, 0.125, 1.0, 0.125, 0.875, 0.125, 0.375, 0.25, 0.375, 0.25, 0.375, 0.25, 0.375, 0.25, 0.375, 0.25, 0.5, 0.25, 0.5, 0.25, 0.375, 0.25, 0.375, 0.25, 0.375, 0.25, 0.375, 0.25, 0.375, 0.25, 0.375, 0.25, 0.375, 0.25, 0.375, 0.25, 0.375, 0.25, 0.5, 0.25, 0.375, 0.25, 0.375, 0.25, 0.5, 0.25, 0.625, 0.25, 0.625, 0.25, 0.625, 0.25, 0.625, 0.25, 0.5, 0.25, 0.625, 0.25, 0.625, 0.25, 0.5, 0.25, 0.5, 0.25, 0.375, 0.25, 0.375, 0.25, 0.5, 0.25, 0.375, 0.25, 0.5, 0.25, 0.5, 0.25, 0.375, 0.25, 0.375, 0.125, 0.5, 0.125, 0.5, 0.2159, 0.375, 0.2159, 0.25, 0.125, 0.375, 0.125, 0.375, 0.2159, 0.25, 0.2159, 0.125, 0.125, 0.25, 0.125, 0.25, 0.2159, 0.125, 0.2159, 0.0, 0.125, 0.125, 0.125, 0.125, 0.2159, 0.0, 0.2159, 0.875, 0.125, 1.0, 0.125, 1.0, 0.2159, 0.875, 0.2159, 0.75, 0.125, 0.875, 0.125, 0.875, 0.2159, 0.75, 0.2159, 0.625, 0.125, 0.75, 0.125, 0.75, 0.2159, 0.625, 0.2159, 0.5, 0.125, 0.625, 0.125, 0.625, 0.2159, 0.5, 0.2159, 0.5006, 0.25, 0.5992, 0.25, 0.5992, 0.25, 0.5006, 0.25, 0.5992, 0.25, 0.5894, 0.25, 0.5894, 0.25, 0.5992, 0.25, 0.4136, 0.25, 0.4106, 0.25, 0.4106, 0.25, 0.4136, 0.25, 0.5004, 0.25, 0.4136, 0.25, 0.4136, 0.25, 0.5004, 0.25, 0.625, 0.25, 0.625, 0.25, 0.625, 0.25, 0.625, 0.25, 0.625, 0.25, 0.5, 0.25, 0.5, 0.25, 0.625, 0.25, 0.625, 0.25, 0.625, 0.25, 0.625, 0.25, 0.625, 0.25, 0.5, 0.25, 0.625, 0.25, 0.625, 0.25, 0.5, 0.25, 0.5004, 0.25, 0.5864, 0.25, 0.625, 0.25, 0.5, 0.25, 0.4106, 0.25, 0.4136, 0.25, 0.375, 0.25, 0.375, 0.25, 0.5864, 0.25, 0.5894, 0.25, 0.625, 0.25, 0.625, 0.25, 0.4136, 0.25, 0.5004, 0.25, 0.5, 0.25, 0.375, 0.25, 0.5992, 0.25, 0.5006, 0.25, 0.5, 0.25, 0.625, 0.25, 0.5006, 0.25, 0.4008, 0.25, 0.375, 0.25, 0.5, 0.25, 0.5894, 0.25, 0.5992, 0.25, 0.625, 0.25, 0.625, 0.25, 0.4008, 0.25, 0.4106, 0.25, 0.375, 0.25, 0.375, 0.25, 0.5004, 0.25, 0.4136, 0.25, 0.4106, 0.25, 0.5, 0.25, 0.5864, 0.25, 0.5004, 0.25, 0.5, 0.25, 0.5894, 0.25, 0.5, 0.25, 0.4106, 0.25, 0.4008, 0.25, 0.5006, 0.25, 0.5894, 0.25, 0.5, 0.25, 0.5006, 0.25, 0.5992, 0.25, 0.5894, 0.25, 0.5864, 0.25, 0.5864, 0.25, 0.5894, 0.25, 0.5864, 0.25, 0.5004, 0.25, 0.5004, 0.25, 0.5864, 0.25, 0.4106, 0.25, 0.4008, 0.25, 0.4008, 0.25, 0.4106, 0.25, 0.4008, 0.25, 0.5006, 0.25, 0.5006, 0.25, 0.4008, 0.25])
me_torus_002.update()
me_torus_003 = bpy.data.meshes.new('Torus.003')
me_torus_003.from_pydata([(-6.088, 2.149, 5.648), (-6.06, 3.196, 6.082), (-5.99, 3.63, 7.127), (-5.99, 0.6668, 7.127), (-6.06, 1.101, 6.082), (-5.99, 2.149, 7.127), (-6.187, 2.149, 5.655), (-6.158, 3.196, 6.088), (-6.089, 3.63, 7.134), (-6.089, 0.6668, 7.134), (-6.158, 1.101, 6.088), (-6.089, 2.149, 7.134)], [], [(4, 0, 5), (0, 1, 5), (1, 2, 5), (3, 4, 5), (10, 11, 6), (6, 11, 7), (7, 11, 8), (9, 11, 10), (3, 5, 11, 9), (4, 3, 9, 10), (1, 0, 6, 7), (5, 2, 8, 11), (0, 4, 10, 6), (2, 1, 7, 8)])
_uv = me_torus_003.uv_layers.new(name='UVMap')
_uv.uv.foreach_set('vector', [0.0, 0.0, 0.0, 0.0, 0.0, 0.0, 0.0, 0.0, 0.0, 0.0, 0.0, 0.0, 0.0, 0.0, 0.0, 0.0, 0.0, 0.0, 0.0, 0.0, 0.0, 0.0, 0.0, 0.0, 0.0, 0.0, 0.0, 0.0, 0.0, 0.0, 0.0, 0.0, 0.0, 0.0, 0.0, 0.0, 0.0, 0.0, 0.0, 0.0, 0.0, 0.0, 0.0, 0.0, 0.0, 0.0, 0.0, 0.0, 0.0, 0.0, 0.0, 0.0, 0.0, 0.0, 0.0, 0.0, 0.0, 0.0, 0.0, 0.0, 0.0, 0.0, 0.0, 0.0, 0.0, 0.0, 0.0, 0.0, 0.0, 0.0, 0.0, 0.0, 0.0, 0.0, 0.0, 0.0, 0.0, 0.0, 0.0, 0.0, 0.0, 0.0, 0.0, 0.0, 0.0, 0.0, 0.0, 0.0, 0.0, 0.0, 0.0, 0.0, 0.0, 0.0, 0.0, 0.0])
me_torus_003.update()
me_torus_004 = bpy.data.meshes.new('Torus.004')
me_torus_004.from_pydata([(-5.99, 3.63, 7.127), (-5.92, 3.196, 8.172), (-5.891, 2.149, 8.605), (-5.92, 1.101, 8.172), (-5.99, 0.6668, 7.127), (-5.99, 2.149, 7.127), (-6.089, 3.63, 7.134), (-6.019, 3.196, 8.179), (-5.99, 2.149, 8.612), (-6.019, 1.101, 8.179), (-6.089, 0.6668, 7.134), (-6.089, 2.149, 7.134)], [], [(0, 1, 5), (1, 2, 5), (2, 3, 5), (3, 4, 5), (6, 11, 7), (7, 11, 8), (8, 11, 9), (9, 11, 10), (0, 5, 11, 6), (3, 2, 8, 9), (1, 0, 6, 7), (4, 3, 9, 10), (2, 1, 7, 8), (5, 4, 10, 11)])
_uv = me_torus_004.uv_layers.new(name='UVMap')
_uv.uv.foreach_set('vector', [0.0, 0.0, 0.0, 0.0, 0.0, 0.0, 0.0, 0.0, 0.0, 0.0, 0.0, 0.0, 0.0, 0.0, 0.0, 0.0, 0.0, 0.0, 0.0, 0.0, 0.0, 0.0, 0.0, 0.0, 0.0, 0.0, 0.0, 0.0, 0.0, 0.0, 0.0, 0.0, 0.0, 0.0, 0.0, 0.0, 0.0, 0.0, 0.0, 0.0, 0.0, 0.0, 0.0, 0.0, 0.0, 0.0, 0.0, 0.0, 0.0, 0.0, 0.0, 0.0, 0.0, 0.0, 0.0, 0.0, 0.0, 0.0, 0.0, 0.0, 0.0, 0.0, 0.0, 0.0, 0.0, 0.0, 0.0, 0.0, 0.0, 0.0, 0.0, 0.0, 0.0, 0.0, 0.0, 0.0, 0.0, 0.0, 0.0, 0.0, 0.0, 0.0, 0.0, 0.0, 0.0, 0.0, 0.0, 0.0, 0.0, 0.0, 0.0, 0.0, 0.0, 0.0, 0.0, 0.0])
me_torus_004.update()

# ---- objects
ob_torus = bpy.data.objects.new('Torus', me_torus)
ob_torus_001 = bpy.data.objects.new('Torus.001', me_torus_001)
ob_cylinder = bpy.data.objects.new('Cylinder', me_cylinder_001)
ob_torus_002 = bpy.data.objects.new('Torus.002', me_torus_002)
ob_torus_003 = bpy.data.objects.new('Torus.003', me_torus_003)
ob_torus_004 = bpy.data.objects.new('Torus.004', me_torus_004)

# ---- transforms, parenting, visibility, modifiers, constraints
ob_torus.location = (0.0, 0.0, 0.0)
ob_torus_001.location = (0.0, 0.0, 0.0)
ob_cylinder.location = (0.0, 0.0, 0.0)
_m = ob_cylinder.modifiers.new('Bevel', 'BEVEL')
ob_torus_002.location = (0.0, 0.0, 0.0)
_m = ob_torus_002.modifiers.new('Bevel', 'BEVEL')
ob_torus_003.location = (0.0, 0.0, 0.0)
_m = ob_torus_003.modifiers.new('Bevel', 'BEVEL')
ob_torus_004.location = (0.0, 0.0, 0.0)
_m = ob_torus_004.modifiers.new('Bevel', 'BEVEL')

# ---- collection membership
col_collection.objects.link(ob_torus)
col_collection.objects.link(ob_torus_001)
col_collection.objects.link(ob_cylinder)
col_collection.objects.link(ob_torus_002)
col_collection.objects.link(ob_torus_003)
col_collection.objects.link(ob_torus_004)

# ---- scene / render settings (as saved in the file)
scene.frame_start = 1; scene.frame_end = 250; scene.frame_set(1)
scene.render.engine = 'BLENDER_EEVEE_NEXT'
bpy.context.view_layer.update()

# ---- added for rendering (the .blend has no active camera and no usable light): camera, sun
cam_auto = bpy.data.cameras.new('AutoCamera')
cam_auto.lens = 50.0
cam_auto.sensor_width = 36.0
cam_auto.clip_end = 1000.0
ob_auto_camera = bpy.data.objects.new('AutoCamera', cam_auto)
scene.collection.objects.link(ob_auto_camera)
ob_auto_camera.location = (11.1906, -14.0303, 15.7691)
ob_auto_camera.rotation_euler = (1.09748, -7.21219e-08, 0.694738)
scene.camera = ob_auto_camera
light_auto_sun = bpy.data.lights.new('AutoSun', 'SUN')
light_auto_sun.energy = 3.0
light_auto_sun.angle = 0.0523599
ob_auto_sun = bpy.data.objects.new('AutoSun', light_auto_sun)
scene.collection.objects.link(ob_auto_sun)
ob_auto_sun.rotation_euler = (0.872665, 0.174533, 0.523599)
bpy.context.view_layer.update()
